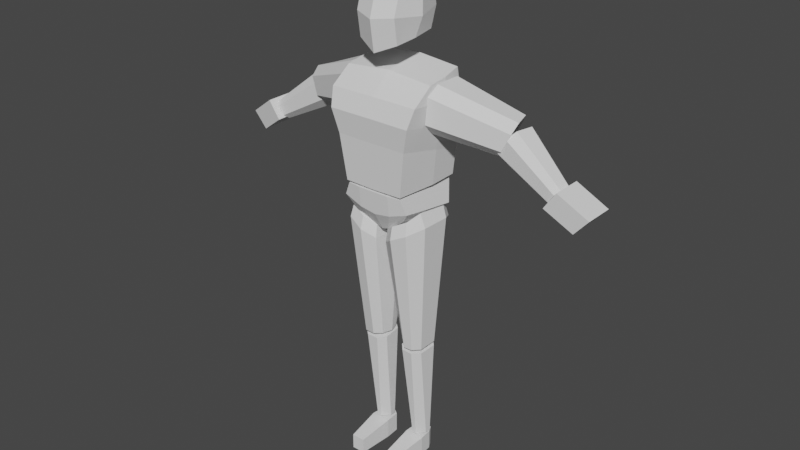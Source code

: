 # Source: SimpleBaseMan.blend  (saved by Blender 2.83.21; exported with 4.5.12 LTS)
import bpy
from mathutils import Matrix  # noqa: F401  (used for matrix-valued properties, if any)

bpy.ops.wm.read_factory_settings(use_empty=True)
scene = bpy.context.scene
scene.name = 'Scene'

# ---- collections
col_collection = bpy.data.collections.new('Collection'); scene.collection.children.link(col_collection)

# ---- world
world_world = bpy.data.worlds.new('World'); scene.world = world_world
world_world.use_nodes = True; world_world.node_tree.nodes.clear()
_N = world_world.node_tree.nodes; _L = world_world.node_tree.links
n0 = _N.new('ShaderNodeOutputWorld'); n0.name = 'World Output'; n0.location = (300, 300)
n1 = _N.new('ShaderNodeBackground'); n1.name = 'Background'; n1.location = (10, 300)
n1.inputs[0].default_value = (0.05088, 0.05088, 0.05088, 1.0)
_L.new(n1.outputs[0], n0.inputs[0])
n0.is_active_output = True
world_world.color = (0.05088, 0.05088, 0.05088)
world_world.use_sun_shadow = False
world_world.sun_shadow_jitter_overblur = 0.0

# ---- meshes
me_cube_015 = bpy.data.meshes.new('Cube.015')
me_cube_015.from_pydata([(68.31, 135.0, 2.429), (68.33, 135.0, -10.27), (-68.33, 135.0, -10.27), (-68.31, 135.0, 2.429), (74.23, 120.3, -0.3395), (74.26, 120.4, -13.04), (63.38, 127.8, -10.3), (63.36, 127.8, 2.398), (80.02, 126.9, -13.06), (80.0, 126.9, -0.3618), (-74.23, 120.3, -0.3395), (-74.26, 120.4, -13.04), (-63.38, 127.8, -10.3), (-63.36, 127.8, 2.398), (-80.02, 126.9, -13.06), (-80.0, 126.9, -0.3618), (19.97, 163.1, -5.525), (19.46, 159.5, -10.45), (18.38, 149.0, -10.45), (17.87, 144.1, -5.525), (19.46, 159.5, 10.5), (19.97, 163.1, 5.58), (17.87, 144.1, 5.58), (18.38, 149.0, 10.5), (42.34, 149.2, -15.55), (44.88, 152.5, -12.58), (38.75, 139.1, -10.69), (39.17, 142.3, -14.57), (47.27, 152.5, -4.846), (46.84, 149.2, -0.9607), (43.67, 142.3, 0.01702), (41.14, 139.1, -2.955), (-19.97, 163.1, -5.525), (-19.46, 159.5, -10.45), (-18.38, 149.0, -10.45), (-17.87, 144.1, -5.525), (-19.46, 159.5, 10.5), (-19.97, 163.1, 5.58), (-17.87, 144.1, 5.58), (-18.38, 149.0, 10.5), (-42.34, 149.2, -15.55), (-44.88, 152.5, -12.58), (-38.75, 139.1, -10.69), (-39.17, 142.3, -14.57), (-47.27, 152.5, -4.846), (-46.84, 149.2, -0.9607), (-43.67, 142.3, 0.01702), (-41.14, 139.1, -2.955), (17.72, 165.3, -8.62), (15.35, 122.4, -10.32), (18.92, 163.0, 8.327), (18.97, 156.9, 16.97), (15.13, 139.9, 18.36), (17.61, 149.6, 19.63), (12.7, 121.4, 17.29), (17.29, 143.8, -10.59), (16.32, 133.1, -10.68), (18.26, 154.6, -10.15), (19.07, 164.2, 0.01254), (19.69, 155.7, 0.9481), (18.52, 146.7, 1.581), (16.8, 136.5, 1.658), (15.1, 121.9, 1.304), (-17.72, 165.3, -8.62), (-15.35, 122.4, -10.32), (-18.92, 163.0, 8.327), (-18.97, 156.9, 16.97), (-15.13, 139.9, 18.36), (-3.657e-13, 139.8, 18.36), (-5.026e-13, 149.7, 19.63), (-17.61, 149.6, 19.63), (-5.713e-14, 122.5, -9.857), (0.0, 164.7, 8.327), (-2.622e-13, 157.0, 16.97), (0.0, 167.0, -8.62), (-12.7, 121.4, 17.29), (-1.166e-13, 121.1, 17.29), (-17.29, 143.8, -10.59), (-16.32, 133.1, -10.68), (-18.26, 154.6, -10.15), (-19.07, 164.2, 0.01254), (0.0, 165.9, 0.01254), (-19.69, 155.7, 0.9481), (-18.52, 146.7, 1.581), (-16.8, 136.5, 1.658), (-15.1, 121.9, 1.304), (-1.03e-13, 144.8, -10.36), (-9.457e-14, 133.6, -10.33), (-7.372e-15, 155.9, -10.03), (11.65, 110.5, 13.62), (12.15, 120.3, 16.84), (11.74, 108.8, -8.799), (13.47, 121.5, -10.63), (6.737, 121.5, -10.92), (2.729, 104.0, 12.18), (3.77, 100.4, -9.712), (6.737, 120.3, 17.47), (15.92, 111.6, -7.604), (14.75, 114.6, 15.99), (6.896, 112.0, 16.62), (6.896, 112.7, -15.26), (7.487, 105.3, -5.449), (9.898, 109.0, 14.71), (7.026, 105.3, 7.46), (13.47, 120.9, 3.273), (6.737, 120.9, 3.273), (3.77, 100.4, 2.663), (14.32, 112.3, 3.77), (11.7, 108.6, 7.408), (4.134, 103.4, 3.864), (4.391, 102.6, -3.763), (-11.65, 110.5, 13.62), (-12.15, 120.3, 16.84), (-11.74, 108.8, -8.799), (-13.47, 121.5, -10.63), (0.0, 99.57, -11.58), (1.133e-14, 121.5, -10.92), (0.0, 103.2, 12.18), (0.0, 120.3, 17.47), (-6.737, 121.5, -10.92), (-2.729, 104.0, 12.18), (-3.77, 100.4, -9.712), (-6.737, 120.3, 17.47), (-15.92, 111.6, -7.604), (-14.75, 114.6, 15.99), (0.0, 110.9, 16.6), (0.0, 110.6, -15.26), (-6.896, 112.0, 16.62), (-6.896, 112.7, -15.26), (-7.487, 105.3, -5.449), (-9.898, 109.0, 14.71), (-7.026, 105.3, 7.46), (-13.47, 120.9, 3.273), (0.0, 120.9, 3.273), (0.0, 99.57, 1.877), (-6.737, 120.9, 3.273), (-3.77, 100.4, 2.663), (-14.32, 112.3, 3.77), (-11.7, 108.6, 7.408), (-4.134, 103.4, 3.864), (-4.391, 102.6, -3.763), (3.83, 51.67, 2.36), (2.058, 102.1, 0.8691), (14.51, 52.0, 6.4), (11.8, 51.91, 9.127), (12.85, 110.3, 13.69), (13.93, 111.9, 6.979), (11.8, 51.91, -4.432), (14.51, 52.0, -1.689), (15.71, 111.4, -4.559), (12.16, 109.1, -10.28), (5.238, 51.67, -1.674), (7.949, 51.77, -4.432), (8.448, 105.0, -13.41), (4.274, 100.3, -10.65), (7.949, 51.77, 9.127), (5.238, 51.67, 6.394), (2.658, 103.9, 12.39), (7.052, 107.3, 15.13), (1.569, 96.91, 1.057), (16.67, 106.3, -5.095), (13.1, 104.0, -11.31), (13.47, 105.1, 15.09), (16.93, 106.8, 7.89), (2.421, 98.7, 13.3), (7.299, 102.1, 16.52), (8.694, 99.84, -14.43), (4.036, 95.11, -11.18), (-3.83, 51.67, 2.36), (-2.058, 102.1, 0.8691), (-14.51, 52.0, 6.4), (-11.8, 51.91, 9.127), (-12.85, 110.3, 13.69), (-13.93, 111.9, 6.979), (-11.8, 51.91, -4.432), (-14.51, 52.0, -1.689), (-15.71, 111.4, -4.559), (-12.16, 109.1, -10.28), (-5.238, 51.67, -1.674), (-7.949, 51.77, -4.432), (-8.448, 105.0, -13.41), (-4.274, 100.3, -10.65), (-7.949, 51.77, 9.127), (-5.238, 51.67, 6.394), (-2.658, 103.9, 12.39), (-7.052, 107.3, 15.13), (-1.569, 96.91, 1.057), (-16.67, 106.3, -5.095), (-13.1, 104.0, -11.31), (-13.47, 105.1, 15.09), (-16.93, 106.8, 7.89), (-2.421, 98.7, 13.3), (-7.299, 102.1, 16.52), (-8.694, 99.84, -14.43), (-4.036, 95.11, -11.18), (6.18, -1.845, 18.47), (6.18, 4.626, 18.47), (5.479, -1.845, -2.329), (5.479, 6.627, -2.329), (11.76, -1.845, 18.47), (11.76, 4.626, 18.47), (12.72, -1.845, -1.779), (12.72, 6.627, -1.779), (5.137, -1.845, 3.767), (5.137, 6.627, 3.767), (13.27, -1.845, 3.767), (13.27, 6.627, 3.767), (8.121, 6.627, -4.252), (7.971, -1.845, -4.223), (11.33, 6.627, -4.444), (11.27, -1.845, -4.388), (-6.18, -1.845, 18.47), (-6.18, 4.626, 18.47), (-5.479, -1.845, -2.329), (-5.479, 6.627, -2.329), (-11.76, -1.845, 18.47), (-11.76, 4.626, 18.47), (-12.72, -1.845, -1.779), (-12.72, 6.627, -1.779), (-5.137, -1.845, 3.767), (-5.137, 6.627, 3.767), (-13.27, -1.845, 3.767), (-13.27, 6.627, 3.767), (-8.121, 6.627, -4.252), (-7.971, -1.845, -4.223), (-11.33, 6.627, -4.444), (-11.27, -1.845, -4.388), (64.91, 128.7, -8.857), (63.46, 127.1, -7.062), (62.67, 127.2, -2.67), (67.23, 134.0, -2.039), (68.01, 133.9, -6.431), (67.26, 132.2, -8.531), (65.78, 132.4, -0.244), (63.42, 128.9, -0.5703), (47.47, 146.8, -14.49), (48.74, 149.7, -10.94), (41.05, 138.2, -12.01), (43.49, 140.9, -15.04), (47.41, 149.9, -3.522), (44.96, 147.2, -0.4882), (40.99, 141.2, -1.04), (39.72, 138.4, -4.588), (-64.91, 128.7, -8.857), (-63.46, 127.1, -7.062), (-62.67, 127.2, -2.67), (-67.23, 134.0, -2.039), (-68.01, 133.9, -6.431), (-67.26, 132.2, -8.531), (-65.78, 132.4, -0.244), (-63.42, 128.9, -0.5703), (-47.47, 146.8, -14.49), (-48.74, 149.7, -10.94), (-41.05, 138.2, -12.01), (-43.49, 140.9, -15.04), (-47.41, 149.9, -3.522), (-44.96, 147.2, -0.4882), (-40.99, 141.2, -1.04), (-39.72, 138.4, -4.588), (13.25, 7.743, 1.159), (10.22, 7.743, 4.211), (10.22, 7.743, -4.35), (13.25, 7.743, -1.324), (8.703, 7.743, 4.211), (5.675, 7.743, 1.159), (5.675, 7.743, -1.324), (8.703, 7.743, -4.35), (4.042, 50.0, 5.559), (6.635, 49.82, 8.511), (11.3, 49.76, 8.738), (14.21, 49.86, 6.054), (14.64, 50.22, -1.411), (12.05, 50.39, -4.339), (7.387, 50.46, -4.566), (4.472, 50.36, -1.906), (-13.25, 7.743, 1.159), (-10.22, 7.743, 4.211), (-10.22, 7.743, -4.35), (-13.25, 7.743, -1.324), (-8.703, 7.743, 4.211), (-5.675, 7.743, 1.159), (-5.675, 7.743, -1.324), (-8.703, 7.743, -4.35), (-4.042, 50.0, 5.559), (-6.635, 49.82, 8.511), (-11.3, 49.76, 8.738), (-14.21, 49.86, 6.054), (-14.64, 50.22, -1.411), (-12.05, 50.39, -4.339), (-7.387, 50.46, -4.566), (-4.472, 50.36, -1.906), (8.33, 176.3, 13.52), (8.33, 198.2, 8.994), (8.33, 178.2, -5.106), (8.33, 198.8, -2.467), (8.33, 193.9, -6.489), (8.33, 196.8, 11.76), (8.33, 186.3, -7.871), (8.33, 186.3, 15.03), (8.33, 176.9, 3.578), (8.33, 200.4, 3.578), (11.46, 197.6, 3.607), (11.46, 185.2, 3.607), (-8.33, 176.3, 13.52), (-8.33, 198.2, 8.994), (-8.33, 178.2, -5.106), (-8.33, 198.8, -2.467), (0.0, 175.1, -7.32), (0.0, 201.1, -3.999), (0.0, 172.7, 16.12), (0.0, 200.3, 10.42), (-8.33, 193.9, -6.489), (-8.33, 196.8, 11.76), (0.0, 198.5, 13.9), (0.0, 194.9, -9.06), (-8.33, 186.3, -7.871), (-8.33, 186.3, 15.03), (0.0, 185.2, 18.01), (0.0, 185.2, -10.8), (-8.33, 176.9, 3.578), (-8.33, 200.4, 3.578), (0.0, 203.0, 3.607), (0.0, 174.5, 3.578), (-11.46, 197.6, 3.607), (-11.46, 185.2, 3.607)], [], [(7, 6, 5, 4), (0, 1, 6, 7), (0, 9, 8, 1), (1, 8, 5, 6), (9, 0, 7, 4), (8, 9, 4, 5), (13, 10, 11, 12), (3, 13, 12, 2), (3, 2, 14, 15), (2, 12, 11, 14), (15, 10, 13, 3), (14, 11, 10, 15), (24, 27, 18, 17), (28, 29, 30, 31, 26, 27, 24, 25), (31, 22, 19, 26), (16, 17, 18, 19, 22, 23, 20, 21), (20, 23, 30, 29), (28, 21, 20, 29), (22, 31, 30, 23), (16, 25, 24, 17), (26, 19, 18, 27), (21, 28, 25, 16), (40, 33, 34, 43), (44, 41, 40, 43, 42, 47, 46, 45), (47, 42, 35, 38), (32, 37, 36, 39, 38, 35, 34, 33), (36, 45, 46, 39), (44, 45, 36, 37), (38, 39, 46, 47), (32, 33, 40, 41), (42, 43, 34, 35), (37, 32, 41, 44), (52, 68, 76, 54), (51, 73, 69, 53), (53, 69, 68, 52), (74, 48, 57, 88), (51, 50, 72, 73), (58, 81, 72, 50), (59, 57, 48, 58), (60, 55, 57, 59), (61, 56, 55, 60), (61, 52, 54, 62), (56, 61, 62, 49), (52, 61, 60, 53), (53, 60, 59, 51), (51, 59, 58, 50), (48, 74, 81, 58), (55, 86, 88, 57), (49, 71, 87, 56), (56, 87, 86, 55), (54, 76, 71, 49, 62), (67, 75, 76, 68), (66, 70, 69, 73), (70, 67, 68, 69), (74, 88, 79, 63), (66, 73, 72, 65), (80, 65, 72, 81), (82, 80, 63, 79), (83, 82, 79, 77), (84, 83, 77, 78), (84, 85, 75, 67), (78, 64, 85, 84), (67, 70, 83, 84), (70, 66, 82, 83), (66, 65, 80, 82), (63, 80, 81, 74), (77, 79, 88, 86), (64, 78, 87, 71), (78, 77, 86, 87), (75, 85, 64, 71, 76), (100, 93, 92, 97), (107, 104, 90, 98), (89, 108, 107, 98), (105, 133, 118, 96), (99, 96, 118, 125), (98, 90, 96, 99), (104, 105, 96, 90), (134, 106, 94, 117), (126, 116, 93, 100), (115, 126, 100, 95), (89, 98, 99, 94, 102), (94, 99, 125, 117), (102, 103, 108, 89), (97, 91, 100), (115, 95, 106, 134), (92, 93, 105, 104), (93, 116, 133, 105), (91, 97, 107, 108, 103, 109, 110, 101), (97, 92, 104, 107), (91, 101, 95, 100), (103, 94, 106, 109), (101, 110, 95), (95, 110, 109, 106), (103, 102, 94), (128, 123, 114, 119), (137, 124, 112, 132), (111, 124, 137, 138), (135, 122, 118, 133), (127, 125, 118, 122), (124, 127, 122, 112), (132, 112, 122, 135), (134, 117, 120, 136), (126, 128, 119, 116), (115, 121, 128, 126), (111, 130, 120, 127, 124), (120, 117, 125, 127), (130, 111, 138, 131), (123, 128, 113), (115, 134, 136, 121), (114, 132, 135, 119), (119, 135, 133, 116), (113, 129, 140, 139, 131, 138, 137, 123), (123, 137, 132, 114), (113, 128, 121, 129), (131, 139, 136, 120), (129, 121, 140), (121, 136, 139, 140), (131, 120, 130), (167, 151, 141, 159), (162, 145, 158, 165), (160, 149, 146, 163), (166, 153, 150, 161), (149, 150, 153, 154, 142, 157, 158, 145, 146), (164, 157, 142, 159), (160, 148, 147, 161), (162, 144, 143, 163), (164, 156, 155, 165), (166, 152, 151, 167), (151, 152, 147, 148, 143, 144, 155, 156, 141), (153, 166, 167, 154), (157, 164, 165, 158), (145, 162, 163, 146), (149, 160, 161, 150), (156, 164, 159, 141), (152, 166, 161, 147), (148, 160, 163, 143), (144, 162, 165, 155), (154, 167, 159, 142), (194, 186, 168, 178), (189, 192, 185, 172), (187, 190, 173, 176), (193, 188, 177, 180), (176, 173, 172, 185, 184, 169, 181, 180, 177), (191, 186, 169, 184), (187, 188, 174, 175), (189, 190, 170, 171), (191, 192, 182, 183), (193, 194, 178, 179), (178, 168, 183, 182, 171, 170, 175, 174, 179), (180, 181, 194, 193), (184, 185, 192, 191), (172, 173, 190, 189), (176, 177, 188, 187), (183, 168, 186, 191), (179, 174, 188, 193), (175, 170, 190, 187), (171, 182, 192, 189), (181, 169, 186, 194), (203, 204, 198, 197), (197, 198, 207, 208), (205, 206, 200, 199), (199, 200, 196, 195), (203, 205, 199, 195), (206, 204, 196, 200), (202, 209, 207, 198, 204, 206), (197, 208, 210, 201, 205, 203), (201, 202, 206, 205), (195, 196, 204, 203), (208, 207, 209, 210), (210, 209, 202, 201), (219, 213, 214, 220), (213, 224, 223, 214), (221, 215, 216, 222), (215, 211, 212, 216), (219, 211, 215, 221), (222, 216, 212, 220), (218, 222, 220, 214, 223, 225), (213, 219, 221, 217, 226, 224), (217, 221, 222, 218), (211, 219, 220, 212), (224, 226, 225, 223), (226, 217, 218, 225), (238, 235, 232, 227), (239, 236, 235, 238, 237, 242, 241, 240), (230, 233, 234, 229, 228, 227, 232, 231), (236, 239, 230, 231), (240, 241, 234, 233), (241, 242, 229, 234), (239, 240, 233, 230), (235, 236, 231, 232), (242, 237, 228, 229), (237, 238, 227, 228), (254, 243, 248, 251), (255, 256, 257, 258, 253, 254, 251, 252), (246, 247, 248, 243, 244, 245, 250, 249), (252, 247, 246, 255), (256, 249, 250, 257), (257, 250, 245, 258), (255, 246, 249, 256), (251, 248, 247, 252), (258, 245, 244, 253), (253, 244, 243, 254), (259, 262, 271, 270), (265, 264, 267, 274), (263, 264, 265, 266, 261, 262, 259, 260), (267, 268, 269, 270, 271, 272, 273, 274), (261, 266, 273, 272), (265, 274, 273, 266), (271, 262, 261, 272), (259, 270, 269, 260), (267, 264, 263, 268), (263, 260, 269, 268), (275, 286, 287, 278), (281, 290, 283, 280), (279, 276, 275, 278, 277, 282, 281, 280), (283, 290, 289, 288, 287, 286, 285, 284), (277, 288, 289, 282), (281, 282, 289, 290), (287, 288, 277, 278), (275, 276, 285, 286), (283, 284, 279, 280), (279, 284, 285, 276), (314, 308, 294, 295), (301, 300, 292, 296), (322, 299, 291, 309), (300, 321, 310, 292), (296, 292, 310, 313), (298, 296, 313, 317), (302, 301, 296, 298), (318, 314, 295, 297), (307, 318, 297, 293), (299, 302, 298, 291), (291, 298, 317, 309), (293, 297, 302, 299), (297, 295, 301, 302), (294, 308, 321, 300), (307, 293, 299, 322), (295, 294, 300, 301), (314, 311, 306, 308), (323, 312, 304, 320), (322, 309, 303, 319), (320, 304, 310, 321), (312, 313, 310, 304), (316, 317, 313, 312), (324, 316, 312, 323), (318, 315, 311, 314), (307, 305, 315, 318), (319, 303, 316, 324), (303, 309, 317, 316), (305, 319, 324, 315), (315, 324, 323, 311), (306, 320, 321, 308), (307, 322, 319, 305), (311, 323, 320, 306)])
me_cube_015.polygons.foreach_set('use_smooth', [0, 0, 0, 0, 0, 0, 0, 0, 0, 0, 0, 0, 1, 1, 1, 1, 1, 1, 1, 1, 1, 1, 1, 1, 1, 1, 1, 1, 1, 1, 1, 1, 1, 1, 1, 1, 1, 1, 1, 1, 1, 1, 1, 1, 1, 1, 1, 1, 1, 1, 1, 1, 1, 1, 1, 1, 1, 1, 1, 1, 1, 1, 1, 1, 1, 1, 1, 1, 1, 1, 1, 1, 1, 1, 1, 1, 1, 1, 1, 1, 1, 1, 1, 1, 1, 1, 1, 1, 1, 1, 1, 1, 1, 1, 1, 1, 1, 1, 1, 1, 1, 1, 1, 1, 1, 1, 1, 1, 1, 1, 1, 1, 1, 1, 1, 1, 1, 1, 1, 1, 1, 1, 1, 1, 1, 1, 1, 1, 1, 1, 1, 1, 1, 1, 1, 1, 1, 1, 1, 1, 1, 1, 1, 1, 1, 1, 1, 1, 1, 1, 1, 1, 1, 1, 1, 1, 1, 1, 1, 1, 1, 1, 1, 1, 1, 1, 1, 1, 1, 1, 1, 1, 1, 1, 1, 1, 1, 1, 1, 1, 1, 1, 1, 1, 1, 1, 1, 1, 1, 1, 1, 1, 1, 1, 1, 1, 1, 1, 1, 1, 1, 1, 1, 1, 1, 1, 1, 1, 1, 1, 1, 1, 1, 1, 1, 1, 1, 1, 1, 1, 1, 1, 1, 1, 1, 1, 1, 1, 1, 1, 1, 1, 1, 1, 1, 1, 1, 1, 1, 1, 1, 1, 1, 1, 1, 1, 1, 1, 1, 1, 1, 1, 1, 1])
_k = set([(0, 1), (0, 7), (0, 9), (1, 6), (1, 8), (2, 3), (2, 12), (2, 14), (3, 13), (3, 15), (4, 5), (4, 7), (4, 9), (5, 6), (5, 8), (6, 7), (8, 9), (10, 11), (10, 13), (10, 15), (11, 12), (11, 14), (12, 13), (14, 15), (16, 17), (16, 21), (16, 25), (17, 18), (17, 24), (18, 19), (18, 27), (19, 22), (19, 26), (20, 21), (20, 23), (20, 29), (21, 28), (22, 23), (22, 31), (23, 30), (24, 25), (24, 27), (25, 28), (26, 27), (26, 31), (28, 29), (29, 30), (30, 31), (32, 33), (32, 37), (32, 41), (33, 34), (33, 40), (34, 35), (34, 43), (35, 38), (35, 42), (36, 37), (36, 39), (36, 45), (37, 44), (38, 39), (38, 47), (39, 46), (40, 41), (40, 43), (41, 44), (42, 43), (42, 47), (44, 45), (45, 46), (46, 47), (48, 57), (48, 58), (48, 74), (49, 56), (49, 62), (49, 71), (50, 51), (50, 58), (50, 72), (51, 53), (51, 59), (51, 73), (52, 53), (52, 54), (52, 61), (52, 68), (53, 60), (53, 69), (54, 62), (54, 76), (55, 56), (55, 57), (55, 60), (55, 86), (56, 61), (56, 87), (57, 59), (57, 88), (58, 59), (59, 60), (60, 61), (61, 62), (63, 74), (63, 79), (63, 80), (64, 71), (64, 78), (64, 85), (65, 66), (65, 72), (65, 80), (66, 70), (66, 73), (66, 82), (67, 68), (67, 70), (67, 75), (67, 84), (69, 70), (70, 83), (71, 87), (72, 73), (72, 81), (74, 81), (74, 88), (75, 76), (75, 85), (77, 78), (77, 79), (77, 83), (77, 86), (78, 84), (78, 87), (79, 82), (79, 88), (80, 82), (82, 83), (83, 84), (84, 85), (86, 87), (86, 88), (89, 98), (89, 102), (89, 108), (90, 96), (90, 98), (90, 104), (91, 97), (91, 100), (91, 101), (92, 93), (92, 97), (92, 104), (93, 100), (93, 116), (94, 99), (94, 102), (94, 103), (94, 106), (94, 117), (95, 100), (95, 101), (95, 106), (95, 110), (95, 115), (96, 99), (96, 118), (97, 100), (97, 107), (98, 99), (98, 107), (99, 125), (100, 126), (101, 110), (102, 103), (103, 108), (103, 109), (104, 107), (106, 109), (106, 134), (107, 108), (109, 110), (111, 124), (111, 130), (111, 138), (112, 122), (112, 124), (112, 132), (113, 123), (113, 128), (113, 129), (114, 119), (114, 123), (114, 132), (115, 121), (115, 126), (115, 134), (116, 119), (116, 126), (117, 120), (117, 125), (117, 134), (118, 122), (119, 128), (120, 127), (120, 130), (120, 131), (120, 136), (121, 128), (121, 129), (121, 136), (121, 140), (122, 127), (123, 128), (123, 137), (124, 127), (124, 137), (125, 127), (126, 128), (129, 140), (130, 131), (131, 138), (131, 139), (132, 137), (134, 136), (136, 139), (137, 138), (139, 140), (141, 151), (141, 156), (141, 159), (142, 154), (142, 157), (142, 159), (143, 144), (143, 148), (143, 163), (144, 155), (144, 162), (145, 146), (145, 158), (145, 162), (146, 149), (146, 163), (147, 148), (147, 152), (147, 161), (148, 160), (149, 150), (149, 160), (150, 153), (150, 161), (151, 152), (151, 167), (152, 166), (153, 154), (153, 166), (154, 167), (155, 156), (155, 165), (156, 164), (157, 158), (157, 164), (158, 165), (159, 164), (159, 167), (160, 161), (160, 163), (161, 166), (162, 163), (162, 165), (164, 165), (166, 167), (168, 178), (168, 183), (168, 186), (169, 181), (169, 184), (169, 186), (170, 171), (170, 175), (170, 190), (171, 182), (171, 189), (172, 173), (172, 185), (172, 189), (173, 176), (173, 190), (174, 175), (174, 179), (174, 188), (175, 187), (176, 177), (176, 187), (177, 180), (177, 188), (178, 179), (178, 194), (179, 193), (180, 181), (180, 193), (181, 194), (182, 183), (182, 192), (183, 191), (184, 185), (184, 191), (185, 192), (186, 191), (186, 194), (187, 188), (187, 190), (188, 193), (189, 190), (189, 192), (191, 192), (193, 194), (195, 196), (195, 199), (195, 203), (196, 200), (196, 204), (197, 198), (197, 203), (197, 208), (198, 204), (198, 207), (199, 200), (199, 205), (200, 206), (201, 202), (201, 205), (201, 210), (202, 206), (202, 209), (203, 204), (204, 206), (205, 206), (207, 208), (207, 209), (208, 210), (209, 210), (211, 212), (211, 215), (211, 219), (212, 216), (212, 220), (213, 214), (213, 219), (213, 224), (214, 220), (214, 223), (215, 216), (215, 221), (216, 222), (217, 218), (217, 221), (217, 226), (218, 222), (218, 225), (219, 220), (220, 222), (221, 222), (223, 224), (223, 225), (224, 226), (225, 226), (227, 228), (227, 232), (227, 238), (228, 229), (228, 237), (229, 234), (229, 242), (230, 231), (230, 233), (230, 239), (231, 232), (231, 236), (232, 235), (233, 234), (233, 240), (234, 241), (235, 236), (235, 238), (236, 239), (237, 238), (237, 242), (239, 240), (240, 241), (241, 242), (243, 244), (243, 248), (243, 254), (244, 245), (244, 253), (245, 250), (245, 258), (246, 247), (246, 249), (246, 255), (247, 248), (247, 252), (248, 251), (249, 250), (249, 256), (250, 257), (251, 252), (251, 254), (252, 255), (253, 254), (253, 258), (255, 256), (256, 257), (257, 258), (259, 260), (259, 262), (259, 270), (260, 263), (260, 269), (261, 262), (261, 266), (261, 272), (262, 271), (263, 264), (263, 268), (264, 265), (264, 267), (265, 266), (265, 274), (266, 273), (267, 268), (267, 274), (268, 269), (269, 270), (270, 271), (271, 272), (272, 273), (273, 274), (275, 276), (275, 278), (275, 286), (276, 279), (276, 285), (277, 278), (277, 282), (277, 288), (278, 287), (279, 280), (279, 284), (280, 281), (280, 283), (281, 282), (281, 290), (282, 289), (283, 284), (283, 290), (284, 285), (285, 286), (286, 287), (287, 288), (288, 289), (289, 290), (291, 298), (291, 299), (291, 309), (292, 296), (292, 300), (292, 310), (293, 297), (293, 299), (293, 307), (294, 295), (294, 300), (294, 308), (295, 297), (295, 301), (295, 314), (296, 298), (296, 301), (296, 313), (297, 302), (297, 318), (298, 302), (298, 317), (299, 302), (300, 301), (300, 321), (301, 302), (303, 309), (303, 316), (303, 319), (304, 310), (304, 312), (304, 320), (305, 307), (305, 315), (305, 319), (306, 308), (306, 311), (306, 320), (307, 318), (307, 322), (308, 314), (308, 321), (309, 317), (309, 322), (310, 313), (310, 321), (311, 314), (311, 315), (311, 323), (312, 313), (312, 316), (312, 323), (313, 317), (314, 318), (315, 318), (315, 324), (316, 317), (316, 324), (319, 324), (320, 321), (320, 323), (323, 324)])
me_cube_015.attributes.new('sharp_edge', 'BOOLEAN', 'EDGE').data.foreach_set('value', [ (min(e.vertices), max(e.vertices)) in _k for e in me_cube_015.edges])
_uv = me_cube_015.uv_layers.new(name='UVMap')
_uv.uv.foreach_set('vector', [0.0, 0.0, 0.0, 0.0, 0.0, 0.0, 0.0, 0.0, 0.0, 0.0, 0.0, 0.0, 0.0, 0.0, 0.0, 0.0, 0.0, 0.0, 0.0, 0.0, 0.0, 0.0, 0.0, 0.0, 0.0, 0.0, 0.0, 0.0, 0.0, 0.0, 0.0, 0.0, 0.0, 0.0, 0.0, 0.0, 0.0, 0.0, 0.0, 0.0, 0.0, 0.0, 0.0, 0.0, 0.0, 0.0, 0.0, 0.0, 0.0, 0.0, 0.0, 0.0, 0.0, 0.0, 0.0, 0.0, 0.0, 0.0, 0.0, 0.0, 0.0, 0.0, 0.0, 0.0, 0.0, 0.0, 0.0, 0.0, 0.0, 0.0, 0.0, 0.0, 0.0, 0.0, 0.0, 0.0, 0.0, 0.0, 0.0, 0.0, 0.0, 0.0, 0.0, 0.0, 0.0, 0.0, 0.0, 0.0, 0.0, 0.0, 0.0, 0.0, 0.0, 0.0, 0.0, 0.0, 0.4354, 0.75, 0.5646, 0.75, 0.5646, 1.0, 0.4354, 1.0, 0.375, 0.5588, 0.4354, 0.5, 0.5646, 0.5, 0.625, 0.5588, 0.625, 0.6912, 0.5646, 0.75, 0.4354, 0.75, 0.375, 0.6912, 0.625, 0.5588, 0.875, 0.5588, 0.875, 0.6912, 0.625, 0.6912, 0.375, 0.05875, 0.4354, 0.0, 0.5646, 0.0, 0.625, 0.05875, 0.625, 0.1912, 0.5646, 0.25, 0.4354, 0.25, 0.375, 0.1912, 0.4354, 0.25, 0.5646, 0.25, 0.5646, 0.5, 0.4354, 0.5, 0.375, 0.5588, 0.125, 0.5588, 0.125, 0.5, 0.375, 0.5, 0.875, 0.5588, 0.625, 0.5588, 0.625, 0.5, 0.875, 0.5, 0.125, 0.6912, 0.375, 0.6912, 0.375, 0.75, 0.125, 0.75, 0.625, 0.6912, 0.875, 0.6912, 0.875, 0.75, 0.625, 0.75, 0.125, 0.5588, 0.375, 0.5588, 0.375, 0.6912, 0.125, 0.6912, 0.4354, 0.75, 0.4354, 1.0, 0.5646, 1.0, 0.5646, 0.75, 0.375, 0.5588, 0.375, 0.6912, 0.4354, 0.75, 0.5646, 0.75, 0.625, 0.6912, 0.625, 0.5588, 0.5646, 0.5, 0.4354, 0.5, 0.625, 0.5588, 0.625, 0.6912, 0.875, 0.6912, 0.875, 0.5588, 0.375, 0.05875, 0.375, 0.1912, 0.4354, 0.25, 0.5646, 0.25, 0.625, 0.1912, 0.625, 0.05875, 0.5646, 0.0, 0.4354, 0.0, 0.4354, 0.25, 0.4354, 0.5, 0.5646, 0.5, 0.5646, 0.25, 0.375, 0.5588, 0.375, 0.5, 0.125, 0.5, 0.125, 0.5588, 0.875, 0.5588, 0.875, 0.5, 0.625, 0.5, 0.625, 0.5588, 0.125, 0.6912, 0.125, 0.75, 0.375, 0.75, 0.375, 0.6912, 0.625, 0.6912, 0.625, 0.75, 0.875, 0.75, 0.875, 0.6912, 0.125, 0.5588, 0.125, 0.6912, 0.375, 0.6912, 0.375, 0.5588, 0.375, 0.25, 0.375, 0.375, 0.375, 0.375, 0.375, 0.25, 0.375, 0.25, 0.375, 0.375, 0.375, 0.375, 0.375, 0.25, 0.375, 0.25, 0.375, 0.375, 0.375, 0.375, 0.375, 0.25, 0.5, 0.0, 0.875, 0.75, 0.8125, 0.75, 0.0, 0.0, 0.375, 0.25, 0.625, 0.25, 0.625, 0.375, 0.375, 0.375, 0.375, 0.125, 0.5, 0.125, 0.5, 0.25, 0.375, 0.25, 0.5938, 0.5, 0.8125, 0.75, 0.875, 0.75, 0.625, 0.5, 0.5625, 0.5, 0.75, 0.75, 0.8125, 0.75, 0.5938, 0.5, 0.5312, 0.5, 0.6875, 0.75, 0.75, 0.75, 0.5625, 0.5, 0.5312, 0.5, 0.375, 0.25, 0.375, 0.25, 0.5, 0.5, 0.6875, 0.75, 0.5312, 0.5, 0.5, 0.5, 0.625, 0.75, 0.375, 0.25, 0.5312, 0.5, 0.5625, 0.5, 0.375, 0.25, 0.375, 0.25, 0.5625, 0.5, 0.5938, 0.5, 0.375, 0.25, 0.375, 0.25, 0.5938, 0.5, 0.625, 0.5, 0.375, 0.25, 0.375, 0.0, 0.5, 0.0, 0.5, 0.125, 0.375, 0.125, 0.75, 0.75, 0.0, 0.0, 0.0, 0.0, 0.8125, 0.75, 0.625, 0.75, 0.0, 0.0, 0.0, 0.0, 0.6875, 0.75, 0.6875, 0.75, 0.0, 0.0, 0.0, 0.0, 0.75, 0.75, 0.375, 0.25, 0.375, 0.375, 0.0, 0.0, 0.625, 0.75, 0.5, 0.5, 0.375, 0.25, 0.375, 0.25, 0.375, 0.375, 0.375, 0.375, 0.375, 0.25, 0.375, 0.25, 0.375, 0.375, 0.375, 0.375, 0.375, 0.25, 0.375, 0.25, 0.375, 0.375, 0.375, 0.375, 0.5, 0.0, 0.0, 0.0, 0.8125, 0.75, 0.875, 0.75, 0.375, 0.25, 0.375, 0.375, 0.625, 0.375, 0.625, 0.25, 0.375, 0.125, 0.375, 0.25, 0.5, 0.25, 0.5, 0.125, 0.5938, 0.5, 0.625, 0.5, 0.875, 0.75, 0.8125, 0.75, 0.5625, 0.5, 0.5938, 0.5, 0.8125, 0.75, 0.75, 0.75, 0.5312, 0.5, 0.5625, 0.5, 0.75, 0.75, 0.6875, 0.75, 0.5312, 0.5, 0.5, 0.5, 0.375, 0.25, 0.375, 0.25, 0.6875, 0.75, 0.625, 0.75, 0.5, 0.5, 0.5312, 0.5, 0.375, 0.25, 0.375, 0.25, 0.5625, 0.5, 0.5312, 0.5, 0.375, 0.25, 0.375, 0.25, 0.5938, 0.5, 0.5625, 0.5, 0.375, 0.25, 0.375, 0.25, 0.625, 0.5, 0.5938, 0.5, 0.375, 0.0, 0.375, 0.125, 0.5, 0.125, 0.5, 0.0, 0.75, 0.75, 0.8125, 0.75, 0.0, 0.0, 0.0, 0.0, 0.625, 0.75, 0.6875, 0.75, 0.0, 0.0, 0.0, 0.0, 0.6875, 0.75, 0.75, 0.75, 0.0, 0.0, 0.0, 0.0, 0.375, 0.25, 0.5, 0.5, 0.625, 0.75, 0.0, 0.0, 0.375, 0.375, 0.5, 0.4375, 0.625, 0.4375, 0.625, 0.5, 0.5, 0.5, 0.5, 0.625, 0.625, 0.625, 0.625, 0.75, 0.5, 0.75, 0.375, 0.75, 0.0, 0.0, 0.5, 0.625, 0.5, 0.75, 0.6875, 0.625, 0.75, 0.625, 0.75, 0.75, 0.6875, 0.75, 0.5, 0.8125, 0.625, 0.8125, 0.625, 0.875, 0.5, 0.875, 0.5, 0.75, 0.625, 0.75, 0.625, 0.8125, 0.5, 0.8125, 0.625, 0.625, 0.6875, 0.625, 0.6875, 0.75, 0.625, 0.75, 0.25, 0.625, 0.3125, 0.625, 0.3125, 0.75, 0.25, 0.75, 0.5, 0.375, 0.625, 0.375, 0.625, 0.4375, 0.5, 0.4375, 0.375, 0.375, 0.5, 0.375, 0.5, 0.4375, 0.375, 0.4375, 0.375, 0.75, 0.5, 0.75, 0.5, 0.8125, 0.375, 0.8125, 0.375, 0.7812, 0.375, 0.8125, 0.5, 0.8125, 0.5, 0.875, 0.375, 0.875, 0.375, 0.7812, 0.0, 0.0, 0.0, 0.0, 0.375, 0.75, 0.5, 0.5, 0.375, 0.5, 0.5, 0.4375, 0.25, 0.5, 0.3125, 0.5, 0.3125, 0.625, 0.25, 0.625, 0.625, 0.5, 0.6875, 0.5, 0.6875, 0.625, 0.625, 0.625, 0.6875, 0.5, 0.75, 0.5, 0.75, 0.625, 0.6875, 0.625, 0.375, 0.5, 0.5, 0.5, 0.5, 0.625, 0.0, 0.0, 0.0, 0.0, 0.0, 0.0, 0.0, 0.0, 0.375, 0.4688, 0.5, 0.5, 0.625, 0.5, 0.625, 0.625, 0.5, 0.625, 0.375, 0.5, 0.375, 0.4688, 0.375, 0.4375, 0.5, 0.4375, 0.0, 0.0, 0.3125, 0.75, 0.3125, 0.625, 0.0, 0.0, 0.375, 0.4688, 0.0, 0.0, 0.375, 0.4375, 0.375, 0.4375, 0.0, 0.0, 0.0, 0.0, 0.3125, 0.625, 0.0, 0.0, 0.375, 0.7812, 0.375, 0.8125, 0.5, 0.4375, 0.5, 0.5, 0.625, 0.5, 0.625, 0.4375, 0.5, 0.625, 0.5, 0.75, 0.625, 0.75, 0.625, 0.625, 0.375, 0.75, 0.5, 0.75, 0.5, 0.625, 0.0, 0.0, 0.6875, 0.625, 0.6875, 0.75, 0.75, 0.75, 0.75, 0.625, 0.5, 0.8125, 0.5, 0.875, 0.625, 0.875, 0.625, 0.8125, 0.5, 0.75, 0.5, 0.8125, 0.625, 0.8125, 0.625, 0.75, 0.625, 0.625, 0.625, 0.75, 0.6875, 0.75, 0.6875, 0.625, 0.25, 0.625, 0.25, 0.75, 0.3125, 0.75, 0.3125, 0.625, 0.5, 0.375, 0.5, 0.4375, 0.625, 0.4375, 0.625, 0.375, 0.375, 0.375, 0.375, 0.4375, 0.5, 0.4375, 0.5, 0.375, 0.375, 0.75, 0.375, 0.7812, 0.375, 0.8125, 0.5, 0.8125, 0.5, 0.75, 0.375, 0.8125, 0.375, 0.875, 0.5, 0.875, 0.5, 0.8125, 0.375, 0.7812, 0.375, 0.75, 0.0, 0.0, 0.0, 0.0, 0.5, 0.5, 0.5, 0.4375, 0.375, 0.5, 0.25, 0.5, 0.25, 0.625, 0.3125, 0.625, 0.3125, 0.5, 0.625, 0.5, 0.625, 0.625, 0.6875, 0.625, 0.6875, 0.5, 0.6875, 0.5, 0.6875, 0.625, 0.75, 0.625, 0.75, 0.5, 0.375, 0.5, 0.375, 0.4688, 0.0, 0.0, 0.0, 0.0, 0.0, 0.0, 0.0, 0.0, 0.5, 0.625, 0.5, 0.5, 0.5, 0.5, 0.5, 0.625, 0.625, 0.625, 0.625, 0.5, 0.375, 0.5, 0.5, 0.4375, 0.375, 0.4375, 0.375, 0.4688, 0.0, 0.0, 0.0, 0.0, 0.3125, 0.625, 0.3125, 0.75, 0.375, 0.4688, 0.375, 0.4375, 0.0, 0.0, 0.375, 0.4375, 0.3125, 0.625, 0.0, 0.0, 0.0, 0.0, 0.0, 0.0, 0.375, 0.8125, 0.375, 0.7812, 0.5847, 0.375, 0.375, 0.375, 0.25, 0.6252, 0.6737, 0.6251, 0.5868, 0.7782, 0.625, 0.7767, 0.625, 0.8498, 0.5868, 0.848, 0.5868, 0.5281, 0.625, 0.524, 0.625, 0.7261, 0.5868, 0.7221, 0.5868, 0.4019, 0.625, 0.4001, 0.625, 0.4734, 0.5868, 0.4719, 0.625, 0.524, 0.6516, 0.5, 0.7249, 0.5, 0.75, 0.5242, 0.75, 0.6251, 0.75, 0.7261, 0.7248, 0.75, 0.6517, 0.75, 0.625, 0.7261, 0.583, 0.8229, 0.625, 0.8271, 0.75, 0.6251, 0.6737, 0.6251, 0.5868, 0.5281, 0.375, 0.5506, 0.375, 0.4634, 0.5868, 0.4719, 0.5868, 0.7782, 0.375, 0.7866, 0.375, 0.6997, 0.5868, 0.7221, 0.583, 0.8229, 0.3498, 0.7994, 0.375, 0.8385, 0.5868, 0.848, 0.5868, 0.4019, 0.375, 0.4115, 0.375, 0.375, 0.5847, 0.375, 0.25, 0.5508, 0.2865, 0.5, 0.3384, 0.5, 0.375, 0.5506, 0.375, 0.6997, 0.3384, 0.75, 0.2865, 0.75, 0.25, 0.6996, 0.25, 0.6252, 0.625, 0.4001, 0.5868, 0.4019, 0.5847, 0.375, 0.6225, 0.375, 0.625, 0.8271, 0.583, 0.8229, 0.5868, 0.848, 0.625, 0.8498, 0.625, 0.7767, 0.5868, 0.7782, 0.5868, 0.7221, 0.625, 0.7261, 0.625, 0.524, 0.5868, 0.5281, 0.5868, 0.4719, 0.625, 0.4734, 0.3498, 0.7994, 0.583, 0.8229, 0.6737, 0.6251, 0.25, 0.6252, 0.375, 0.4115, 0.5868, 0.4019, 0.5868, 0.4719, 0.375, 0.4634, 0.375, 0.5506, 0.5868, 0.5281, 0.5868, 0.7221, 0.375, 0.6997, 0.375, 0.7866, 0.5868, 0.7782, 0.5868, 0.848, 0.375, 0.8385, 0.6225, 0.375, 0.5847, 0.375, 0.6737, 0.6251, 0.75, 0.6251, 0.5847, 0.375, 0.6737, 0.6251, 0.25, 0.6252, 0.375, 0.375, 0.5868, 0.7782, 0.5868, 0.848, 0.625, 0.8498, 0.625, 0.7767, 0.5868, 0.5281, 0.5868, 0.7221, 0.625, 0.7261, 0.625, 0.524, 0.5868, 0.4019, 0.5868, 0.4719, 0.625, 0.4734, 0.625, 0.4001, 0.625, 0.524, 0.625, 0.7261, 0.6517, 0.75, 0.7248, 0.75, 0.75, 0.7261, 0.75, 0.6251, 0.75, 0.5242, 0.7249, 0.5, 0.6516, 0.5, 0.583, 0.8229, 0.6737, 0.6251, 0.75, 0.6251, 0.625, 0.8271, 0.5868, 0.5281, 0.5868, 0.4719, 0.375, 0.4634, 0.375, 0.5506, 0.5868, 0.7782, 0.5868, 0.7221, 0.375, 0.6997, 0.375, 0.7866, 0.583, 0.8229, 0.5868, 0.848, 0.375, 0.8385, 0.3498, 0.7994, 0.5868, 0.4019, 0.5847, 0.375, 0.375, 0.375, 0.375, 0.4115, 0.25, 0.5508, 0.25, 0.6252, 0.25, 0.6996, 0.2865, 0.75, 0.3384, 0.75, 0.375, 0.6997, 0.375, 0.5506, 0.3384, 0.5, 0.2865, 0.5, 0.625, 0.4001, 0.6225, 0.375, 0.5847, 0.375, 0.5868, 0.4019, 0.625, 0.8271, 0.625, 0.8498, 0.5868, 0.848, 0.583, 0.8229, 0.625, 0.7767, 0.625, 0.7261, 0.5868, 0.7221, 0.5868, 0.7782, 0.625, 0.524, 0.625, 0.4734, 0.5868, 0.4719, 0.5868, 0.5281, 0.3498, 0.7994, 0.25, 0.6252, 0.6737, 0.6251, 0.583, 0.8229, 0.375, 0.4115, 0.375, 0.4634, 0.5868, 0.4719, 0.5868, 0.4019, 0.375, 0.5506, 0.375, 0.6997, 0.5868, 0.7221, 0.5868, 0.5281, 0.375, 0.7866, 0.375, 0.8385, 0.5868, 0.848, 0.5868, 0.7782, 0.6225, 0.375, 0.75, 0.6251, 0.6737, 0.6251, 0.5847, 0.375, 0.375, 0.1615, 0.625, 0.1615, 0.625, 0.25, 0.375, 0.25, 0.375, 0.25, 0.625, 0.25, 0.625, 0.3789, 0.375, 0.3631, 0.375, 0.5885, 0.625, 0.5885, 0.625, 0.75, 0.375, 0.75, 0.375, 0.75, 0.625, 0.75, 0.625, 1.0, 0.375, 1.0, 0.125, 0.5885, 0.375, 0.5885, 0.375, 0.75, 0.125, 0.75, 0.625, 0.5885, 0.875, 0.5885, 0.875, 0.75, 0.625, 0.75, 0.625, 0.5, 0.6922, 0.5, 0.7461, 0.5, 0.875, 0.5, 0.875, 0.5885, 0.625, 0.5885, 0.125, 0.5, 0.2381, 0.5, 0.3003, 0.5, 0.375, 0.5, 0.375, 0.5885, 0.125, 0.5885, 0.375, 0.5, 0.625, 0.5, 0.625, 0.5885, 0.375, 0.5885, 0.375, 0.0, 0.625, 0.0, 0.625, 0.1615, 0.375, 0.1615, 0.375, 0.3631, 0.625, 0.3789, 0.625, 0.4328, 0.375, 0.4253, 0.375, 0.4253, 0.625, 0.4328, 0.625, 0.5, 0.375, 0.5, 0.375, 0.1615, 0.375, 0.25, 0.625, 0.25, 0.625, 0.1615, 0.375, 0.25, 0.375, 0.3631, 0.625, 0.3789, 0.625, 0.25, 0.375, 0.5885, 0.375, 0.75, 0.625, 0.75, 0.625, 0.5885, 0.375, 0.75, 0.375, 1.0, 0.625, 1.0, 0.625, 0.75, 0.125, 0.5885, 0.125, 0.75, 0.375, 0.75, 0.375, 0.5885, 0.625, 0.5885, 0.625, 0.75, 0.875, 0.75, 0.875, 0.5885, 0.625, 0.5, 0.625, 0.5885, 0.875, 0.5885, 0.875, 0.5, 0.7461, 0.5, 0.6922, 0.5, 0.125, 0.5, 0.125, 0.5885, 0.375, 0.5885, 0.375, 0.5, 0.3003, 0.5, 0.2381, 0.5, 0.375, 0.5, 0.375, 0.5885, 0.625, 0.5885, 0.625, 0.5, 0.375, 0.0, 0.375, 0.1615, 0.625, 0.1615, 0.625, 0.0, 0.375, 0.3631, 0.375, 0.4253, 0.625, 0.4328, 0.625, 0.3789, 0.375, 0.4253, 0.375, 0.5, 0.625, 0.5, 0.625, 0.4328, 0.5646, 0.75, 0.4354, 0.75, 0.4354, 0.75, 0.5646, 0.75, 0.375, 0.5588, 0.375, 0.6912, 0.4354, 0.75, 0.5646, 0.75, 0.625, 0.6912, 0.625, 0.5588, 0.5646, 0.5, 0.4354, 0.5, 0.375, 0.5588, 0.4354, 0.5, 0.5646, 0.5, 0.625, 0.5588, 0.625, 0.6912, 0.5646, 0.75, 0.4354, 0.75, 0.375, 0.6912, 0.375, 0.6912, 0.375, 0.5588, 0.375, 0.5588, 0.375, 0.6912, 0.4354, 0.5, 0.5646, 0.5, 0.5646, 0.5, 0.4354, 0.5, 0.5646, 0.5, 0.625, 0.5588, 0.625, 0.5588, 0.5646, 0.5, 0.375, 0.5588, 0.4354, 0.5, 0.4354, 0.5, 0.375, 0.5588, 0.4354, 0.75, 0.375, 0.6912, 0.375, 0.6912, 0.4354, 0.75, 0.625, 0.5588, 0.625, 0.6912, 0.625, 0.6912, 0.625, 0.5588, 0.625, 0.6912, 0.5646, 0.75, 0.5646, 0.75, 0.625, 0.6912, 0.5646, 0.75, 0.5646, 0.75, 0.4354, 0.75, 0.4354, 0.75, 0.375, 0.5588, 0.4354, 0.5, 0.5646, 0.5, 0.625, 0.5588, 0.625, 0.6912, 0.5646, 0.75, 0.4354, 0.75, 0.375, 0.6912, 0.375, 0.5588, 0.375, 0.6912, 0.4354, 0.75, 0.5646, 0.75, 0.625, 0.6912, 0.625, 0.5588, 0.5646, 0.5, 0.4354, 0.5, 0.375, 0.6912, 0.375, 0.6912, 0.375, 0.5588, 0.375, 0.5588, 0.4354, 0.5, 0.4354, 0.5, 0.5646, 0.5, 0.5646, 0.5, 0.5646, 0.5, 0.5646, 0.5, 0.625, 0.5588, 0.625, 0.5588, 0.375, 0.5588, 0.375, 0.5588, 0.4354, 0.5, 0.4354, 0.5, 0.4354, 0.75, 0.4354, 0.75, 0.375, 0.6912, 0.375, 0.6912, 0.625, 0.5588, 0.625, 0.5588, 0.625, 0.6912, 0.625, 0.6912, 0.625, 0.6912, 0.625, 0.6912, 0.5646, 0.75, 0.5646, 0.75, 1.0, 0.3566, 1.0, 0.6465, 1.0, 0.7864, 1.0, 0.2155, 0.5, 0.6465, 0.5, 0.3566, 0.5, 0.2155, 0.5, 0.7864, 0.7, 0.0, 0.5, 0.3566, 0.5, 0.6465, 0.7, 1.0, 0.7999, 1.0, 1.0, 0.6465, 1.0, 0.3566, 0.7999, 0.0, 0.5, 0.2155, 0.6354, 0.0, 0.8645, 0.0, 1.0, 0.2155, 1.0, 0.7864, 0.8645, 1.0, 0.6354, 1.0, 0.5, 0.7864, 0.7999, 1.0, 0.7, 1.0, 0.6354, 1.0, 0.8645, 1.0, 0.5, 0.6465, 0.5, 0.7864, 0.6354, 1.0, 0.7, 1.0, 1.0, 0.7864, 1.0, 0.6465, 0.7999, 1.0, 0.8645, 1.0, 1.0, 0.3566, 1.0, 0.2155, 0.8645, 0.0, 0.7999, 0.0, 0.5, 0.2155, 0.5, 0.3566, 0.7, 0.0, 0.6354, 0.0, 0.7, 0.0, 0.7999, 0.0, 0.8645, 0.0, 0.6354, 0.0, 1.0, 0.3566, 1.0, 0.2155, 1.0, 0.7864, 1.0, 0.6465, 0.5, 0.6465, 0.5, 0.7864, 0.5, 0.2155, 0.5, 0.3566, 0.7, 0.0, 0.7999, 0.0, 1.0, 0.3566, 1.0, 0.6465, 0.7999, 1.0, 0.7, 1.0, 0.5, 0.6465, 0.5, 0.3566, 0.5, 0.2155, 0.5, 0.7864, 0.6354, 1.0, 0.8645, 1.0, 1.0, 0.7864, 1.0, 0.2155, 0.8645, 0.0, 0.6354, 0.0, 0.7999, 1.0, 0.8645, 1.0, 0.6354, 1.0, 0.7, 1.0, 0.5, 0.6465, 0.7, 1.0, 0.6354, 1.0, 0.5, 0.7864, 1.0, 0.7864, 0.8645, 1.0, 0.7999, 1.0, 1.0, 0.6465, 1.0, 0.3566, 0.7999, 0.0, 0.8645, 0.0, 1.0, 0.2155, 0.5, 0.2155, 0.6354, 0.0, 0.7, 0.0, 0.5, 0.3566, 0.7, 0.0, 0.6354, 0.0, 0.8645, 0.0, 0.7999, 0.0, 0.5793, 0.375, 0.625, 0.375, 0.625, 0.5, 0.5793, 0.5, 0.5793, 0.625, 0.625, 0.625, 0.625, 0.75, 0.5793, 0.75, 0.25, 0.625, 0.375, 0.625, 0.375, 0.75, 0.25, 0.75, 0.625, 0.625, 0.75, 0.625, 0.75, 0.75, 0.625, 0.75, 0.5793, 0.75, 0.625, 0.75, 0.625, 0.875, 0.5793, 0.875, 0.4745, 0.75, 0.5793, 0.75, 0.5793, 0.875, 0.4745, 0.875, 0.4745, 0.625, 0.5793, 0.625, 0.5793, 0.75, 0.4745, 0.75, 0.4745, 0.375, 0.5793, 0.375, 0.5793, 0.5, 0.4745, 0.5, 0.375, 0.375, 0.4745, 0.375, 0.4745, 0.5, 0.375, 0.5, 0.375, 0.625, 0.4745, 0.625, 0.4745, 0.75, 0.375, 0.75, 0.375, 0.75, 0.4745, 0.75, 0.4745, 0.875, 0.375, 0.875, 0.375, 0.5, 0.4745, 0.5, 0.4745, 0.625, 0.375, 0.625, 0.4745, 0.5, 0.5793, 0.5, 0.5793, 0.625, 0.4745, 0.625, 0.625, 0.5, 0.75, 0.5, 0.75, 0.625, 0.625, 0.625, 0.25, 0.5, 0.375, 0.5, 0.375, 0.625, 0.25, 0.625, 0.5793, 0.5, 0.625, 0.5, 0.625, 0.625, 0.5793, 0.625, 0.5793, 0.375, 0.5793, 0.5, 0.625, 0.5, 0.625, 0.375, 0.5793, 0.625, 0.5793, 0.75, 0.625, 0.75, 0.625, 0.625, 0.25, 0.625, 0.25, 0.75, 0.375, 0.75, 0.375, 0.625, 0.625, 0.625, 0.625, 0.75, 0.75, 0.75, 0.75, 0.625, 0.5793, 0.75, 0.5793, 0.875, 0.625, 0.875, 0.625, 0.75, 0.4745, 0.75, 0.4745, 0.875, 0.5793, 0.875, 0.5793, 0.75, 0.4745, 0.625, 0.4745, 0.75, 0.5793, 0.75, 0.5793, 0.625, 0.4745, 0.375, 0.4745, 0.5, 0.5793, 0.5, 0.5793, 0.375, 0.375, 0.375, 0.375, 0.5, 0.4745, 0.5, 0.4745, 0.375, 0.375, 0.625, 0.375, 0.75, 0.4745, 0.75, 0.4745, 0.625, 0.375, 0.75, 0.375, 0.875, 0.4745, 0.875, 0.4745, 0.75, 0.375, 0.5, 0.375, 0.625, 0.4745, 0.625, 0.4745, 0.5, 0.4745, 0.5, 0.4745, 0.625, 0.5793, 0.625, 0.5793, 0.5, 0.625, 0.5, 0.625, 0.625, 0.75, 0.625, 0.75, 0.5, 0.25, 0.5, 0.25, 0.625, 0.375, 0.625, 0.375, 0.5, 0.5793, 0.5, 0.5793, 0.625, 0.625, 0.625, 0.625, 0.5])
me_cube_015.use_remesh_fix_poles = True
me_cube_015.use_remesh_preserve_attributes = False
me_cube_015.use_mirror_x = True
me_cube_015.update()
me_cube_015.normals_split_custom_set([tuple(v) for v in zip(*[iter([-0.5676, -0.8233, -0.003605, -0.5676, -0.8233, -0.003605, -0.5676, -0.8233, -0.003605, -0.5676, -0.8233, -0.003605, -0.8233, 0.5676, 0.0003819, -0.8233, 0.5676, 0.0003819, -0.8233, 0.5676, 0.0003819, -0.8233, 0.5676, 0.0003819, 0.5687, 0.8226, 0.003604, 0.5687, 0.8226, 0.003604, 0.5687, 0.8226, 0.003604, 0.5687, 0.8226, 0.003604, -0.156, 0.1221, -0.9802, -0.156, 0.1221, -0.9802, -0.156, 0.1221, -0.9802, -0.156, 0.1221, -0.9802, 0.156, -0.1221, 0.9802, 0.156, -0.1221, 0.9802, 0.156, -0.1221, 0.9802, 0.156, -0.1221, 0.9802, 0.7525, -0.6586, -0.0007937, 0.7525, -0.6586, -0.0007937, 0.7525, -0.6586, -0.0007937, 0.7525, -0.6586, -0.0007937, 0.5676, -0.8233, -0.003604, 0.5676, -0.8233, -0.003604, 0.5676, -0.8233, -0.003604, 0.5676, -0.8233, -0.003604, 0.8233, 0.5676, 0.0003817, 0.8233, 0.5676, 0.0003817, 0.8233, 0.5676, 0.0003817, 0.8233, 0.5676, 0.0003817, -0.5687, 0.8226, 0.003603, -0.5687, 0.8226, 0.003603, -0.5687, 0.8226, 0.003603, -0.5687, 0.8226, 0.003603, 0.156, 0.1221, -0.9802, 0.156, 0.1221, -0.9802, 0.156, 0.1221, -0.9802, 0.156, 0.1221, -0.9802, -0.156, -0.1221, 0.9802, -0.156, -0.1221, 0.9802, -0.156, -0.1221, 0.9802, -0.156, -0.1221, 0.9802, -0.7525, -0.6586, -0.000794, -0.7525, -0.6586, -0.000794, -0.7525, -0.6586, -0.000794, -0.7525, -0.6586, -0.000794, -0.2082, -0.004049, -0.9781, -0.2082, -0.004049, -0.9781, -0.2082, -0.004049, -0.9781, -0.2082, -0.004049, -0.9781, 0.862, -0.4316, -0.2659, 0.862, -0.4316, -0.2659, 0.862, -0.4316, -0.2659, 0.862, -0.4316, -0.2659, 0.862, -0.4316, -0.2659, 0.862, -0.4316, -0.2659, 0.862, -0.4316, -0.2659, 0.862, -0.4316, -0.2659, -0.2151, -0.9762, 0.02724, -0.2151, -0.9762, 0.02724, -0.2151, -0.9762, 0.02724, -0.2151, -0.9762, 0.02724, -0.994, 0.109, 6.4e-08, -0.994, 0.109, 6.4e-08, -0.994, 0.109, 6.4e-08, -0.994, 0.109, 6.4e-08, -0.994, 0.109, 6.4e-08, -0.994, 0.109, 6.4e-08, -0.994, 0.109, 6.4e-08, -0.994, 0.109, 6.4e-08, 0.3736, -0.03922, 0.9268, 0.3736, -0.03922, 0.9268, 0.3736, -0.03922, 0.9268, 0.3736, -0.03922, 0.9268, 0.4821, 0.668, 0.5668, 0.4821, 0.668, 0.5668, 0.4821, 0.668, 0.5668, 0.4821, 0.668, 0.5668, 0.09968, -0.712, 0.6951, 0.09968, -0.712, 0.6951, 0.09968, -0.712, 0.6951, 0.09968, -0.712, 0.6951, 0.1431, 0.7218, -0.6772, 0.1431, 0.7218, -0.6772, 0.1431, 0.7218, -0.6772, 0.1431, 0.7218, -0.6772, -0.3369, -0.6738, -0.6577, -0.3369, -0.6738, -0.6577, -0.3369, -0.6738, -0.6577, -0.3369, -0.6738, -0.6577, 0.3628, 0.9307, -0.04593, 0.3628, 0.9307, -0.04593, 0.3628, 0.9307, -0.04593, 0.3628, 0.9307, -0.04593, 0.2082, -0.004049, -0.9781, 0.2082, -0.004049, -0.9781, 0.2082, -0.004049, -0.9781, 0.2082, -0.004049, -0.9781, -0.862, -0.4316, -0.2659, -0.862, -0.4316, -0.2659, -0.862, -0.4316, -0.2659, -0.862, -0.4316, -0.2659, -0.862, -0.4316, -0.2659, -0.862, -0.4316, -0.2659, -0.862, -0.4316, -0.2659, -0.862, -0.4316, -0.2659, 0.2151, -0.9762, 0.02724, 0.2151, -0.9762, 0.02724, 0.2151, -0.9762, 0.02724, 0.2151, -0.9762, 0.02724, 0.994, 0.109, 0.0, 0.994, 0.109, 0.0, 0.994, 0.109, 0.0, 0.994, 0.109, 0.0, 0.994, 0.109, 0.0, 0.994, 0.109, 0.0, 0.994, 0.109, 0.0, 0.994, 0.109, 0.0, -0.3736, -0.03922, 0.9268, -0.3736, -0.03922, 0.9268, -0.3736, -0.03922, 0.9268, -0.3736, -0.03922, 0.9268, -0.4821, 0.668, 0.5668, -0.4821, 0.668, 0.5668, -0.4821, 0.668, 0.5668, -0.4821, 0.668, 0.5668, -0.09968, -0.712, 0.6951, -0.09968, -0.712, 0.6951, -0.09968, -0.712, 0.6951, -0.09968, -0.712, 0.6951, -0.1431, 0.7218, -0.6772, -0.1431, 0.7218, -0.6772, -0.1431, 0.7218, -0.6772, -0.1431, 0.7218, -0.6772, 0.3369, -0.6738, -0.6577, 0.3369, -0.6738, -0.6577, 0.3369, -0.6738, -0.6577, 0.3369, -0.6738, -0.6577, -0.3628, 0.9307, -0.04593, -0.3628, 0.9307, -0.04593, -0.3628, 0.9307, -0.04593, -0.3628, 0.9307, -0.04593, 0.000927, -0.0573, 0.9984, -4.567e-09, -0.0573, 0.9984, -4.591e-09, -0.0573, 0.9984, 0.000927, -0.0573, 0.9984, 0.001145, 0.3437, 0.9391, -1.885e-08, 0.3437, 0.9391, -1.889e-08, 0.3437, 0.9391, 0.001145, 0.3437, 0.9391, 0.0005086, -0.1287, 0.9917, 1.396e-08, -0.1287, 0.9917, 1.398e-08, -0.1287, 0.9917, 0.0005086, -0.1287, 0.9917, 0.008054, 0.1335, -0.991, 0.008054, 0.1335, -0.991, 0.008054, 0.1335, -0.991, 0.008054, 0.1335, -0.991, 0.03707, 0.7799, 0.6248, 0.03707, 0.7799, 0.6248, 0.03707, 0.7799, 0.6248, 0.03707, 0.7799, 0.6248, 0.09176, 0.9879, 0.1249, 0.09011, 0.9873, 0.1309, 0.08832, 0.9866, 0.1374, 0.08832, 0.9866, 0.1374, 0.9881, 0.06386, -0.1397, 0.9881, 0.06386, -0.1397, 0.9881, 0.06386, -0.1397, 0.9881, 0.06386, -0.1397, 0.9896, -0.108, -0.09479, 0.9896, -0.108, -0.09479, 0.9896, -0.108, -0.09479, 0.9896, -0.108, -0.09479, 0.9912, -0.1271, -0.03684, 0.9912, -0.1271, -0.03684, 0.9912, -0.1271, -0.03684, 0.9912, -0.1271, -0.03684, 0.9827, -0.1282, 0.1339, 0.9827, -0.1282, 0.1339, 0.9827, -0.1282, 0.1339, 0.9827, -0.1282, 0.1339, 0.9945, -0.1046, 0.003032, 0.9945, -0.1046, 0.003032, 0.9945, -0.1046, 0.003032, 0.9945, -0.1046, 0.003032, 0.9713, -0.2106, 0.1106, 0.9713, -0.2106, 0.1106, 0.9713, -0.2106, 0.1106, 0.9713, -0.2106, 0.1106, 0.9879, -0.1411, 0.06429, 0.9879, -0.1411, 0.06429, 0.9879, -0.1411, 0.06429, 0.9879, -0.1411, 0.06429, 0.997, 0.0692, 0.0356, 0.997, 0.0692, 0.0356, 0.997, 0.0692, 0.0356, 0.997, 0.0692, 0.0356, 0.09187, 0.988, 0.1245, 0.09187, 0.988, 0.1245, 0.09011, 0.9873, 0.1309, 0.09176, 0.9879, 0.1249, -0.007593, 0.03565, -0.9993, -0.007593, 0.03565, -0.9993, -0.007593, 0.03565, -0.9993, -0.007593, 0.03565, -0.9993, -0.02655, -0.03631, -0.999, -0.02655, -0.03631, -0.999, -0.02655, -0.03631, -0.999, -0.02655, -0.03631, -0.999, -0.01724, 0.002905, -0.9998, -0.01724, 0.002905, -0.9998, -0.01724, 0.002905, -0.9998, -0.01724, 0.002905, -0.9998, 0.002215, -0.999, -0.04457, 0.0, -0.999, -0.04457, 0.0, -0.999, -0.04457, 0.002215, -0.999, -0.04457, 0.002215, -0.999, -0.04457, -0.000927, -0.0573, 0.9984, -0.000927, -0.0573, 0.9984, -4.591e-09, -0.0573, 0.9984, -4.567e-09, -0.0573, 0.9984, -0.001145, 0.3437, 0.9391, -0.001145, 0.3437, 0.9391, -1.889e-08, 0.3437, 0.9391, -1.885e-08, 0.3437, 0.9391, -0.0005086, -0.1287, 0.9917, -0.0005086, -0.1287, 0.9917, 1.398e-08, -0.1287, 0.9917, 1.396e-08, -0.1287, 0.9917, -0.008054, 0.1335, -0.991, -0.008054, 0.1335, -0.991, -0.008054, 0.1335, -0.991, -0.008054, 0.1335, -0.991, -0.03707, 0.7799, 0.6248, -0.03707, 0.7799, 0.6248, -0.03707, 0.7799, 0.6248, -0.03707, 0.7799, 0.6248, -0.09176, 0.9879, 0.1249, -0.08832, 0.9866, 0.1374, -0.08832, 0.9866, 0.1374, -0.09011, 0.9873, 0.1309, -0.9881, 0.06386, -0.1397, -0.9881, 0.06386, -0.1397, -0.9881, 0.06386, -0.1397, -0.9881, 0.06386, -0.1397, -0.9896, -0.108, -0.09479, -0.9896, -0.108, -0.09479, -0.9896, -0.108, -0.09479, -0.9896, -0.108, -0.09479, -0.9912, -0.1271, -0.03684, -0.9912, -0.1271, -0.03684, -0.9912, -0.1271, -0.03684, -0.9912, -0.1271, -0.03684, -0.9827, -0.1282, 0.1339, -0.9827, -0.1282, 0.1339, -0.9827, -0.1282, 0.1339, -0.9827, -0.1282, 0.1339, -0.9945, -0.1046, 0.003032, -0.9945, -0.1046, 0.003032, -0.9945, -0.1046, 0.003032, -0.9945, -0.1046, 0.003032, -0.9713, -0.2106, 0.1106, -0.9713, -0.2106, 0.1106, -0.9713, -0.2106, 0.1106, -0.9713, -0.2106, 0.1106, -0.9879, -0.1411, 0.06429, -0.9879, -0.1411, 0.06429, -0.9879, -0.1411, 0.06429, -0.9879, -0.1411, 0.06429, -0.997, 0.0692, 0.0356, -0.997, 0.0692, 0.0356, -0.997, 0.0692, 0.0356, -0.997, 0.0692, 0.0356, -0.09187, 0.988, 0.1245, -0.09176, 0.9879, 0.1249, -0.09011, 0.9873, 0.1309, -0.09187, 0.988, 0.1245, 0.007593, 0.03565, -0.9993, 0.007593, 0.03565, -0.9993, 0.007593, 0.03565, -0.9993, 0.007593, 0.03565, -0.9993, 0.02655, -0.03631, -0.999, 0.02655, -0.03631, -0.999, 0.02655, -0.03631, -0.999, 0.02655, -0.03631, -0.999, 0.01724, 0.002905, -0.9998, 0.01724, 0.002905, -0.9998, 0.01724, 0.002905, -0.9998, 0.01724, 0.002905, -0.9998, -0.002215, -0.999, -0.04457, -0.002215, -0.999, -0.04457, -0.002215, -0.999, -0.04457, 0.0, -0.999, -0.04457, 0.0, -0.999, -0.04457, 0.4532, 0.1244, -0.8827, 0.4532, 0.1244, -0.8827, 0.4532, 0.1244, -0.8827, 0.4532, 0.1244, -0.8827, 0.9721, 0.2338, 0.01903, 0.9721, 0.2338, 0.01903, 0.9721, 0.2338, 0.01903, 0.9721, 0.2338, 0.01903, 0.81, -0.5756, 0.1118, 0.81, -0.5756, 0.1118, 0.81, -0.5756, 0.1118, 0.81, -0.5756, 0.1118, 0.0003459, 0.999, 0.04549, 0.0, 0.999, 0.04509, 0.0, 0.999, 0.04509, 0.001144, 0.999, 0.04563, 0.006705, -0.09738, 0.9952, 0.006705, -0.09738, 0.9952, 0.0, -0.09738, 0.9952, 0.0, -0.09738, 0.9952, 0.1121, -0.09878, 0.9888, 0.1121, -0.09878, 0.9888, 0.1121, -0.09878, 0.9888, 0.1121, -0.09878, 0.9888, 0.0006382, 0.9989, 0.04587, 0.0003459, 0.999, 0.04549, 0.001144, 0.999, 0.04563, 0.002379, 0.9989, 0.04621, 0.1866, -0.9208, 0.3426, 0.1866, -0.9208, 0.3426, 0.1866, -0.9208, 0.3426, 0.1866, -0.9208, 0.3426, -0.06176, 0.3988, -0.915, -0.06176, 0.3988, -0.915, -0.06176, 0.3988, -0.915, -0.06176, 0.3988, -0.915, 0.2604, -0.3856, -0.8852, 0.2604, -0.3856, -0.8852, 0.2604, -0.3856, -0.8852, 0.2604, -0.3856, -0.8852, 0.1965, -0.4968, 0.8454, 0.1965, -0.4968, 0.8454, 0.1965, -0.4968, 0.8454, 0.1965, -0.4968, 0.8454, 0.1965, -0.4968, 0.8454, 0.09846, -0.5048, 0.8576, 0.09846, -0.5048, 0.8576, 0.09846, -0.5048, 0.8576, 0.09846, -0.5048, 0.8576, 0.6117, -0.7683, 0.1885, 0.6117, -0.7683, 0.1885, 0.6117, -0.7683, 0.1885, 0.6117, -0.7683, 0.1885, 0.5303, -0.4915, -0.6908, 0.5303, -0.4915, -0.6908, 0.5303, -0.4915, -0.6908, 0.2088, -0.978, 0.0, 0.2088, -0.978, 0.0, 0.2088, -0.978, 0.0, 0.2088, -0.978, 0.0, -0.0009952, 0.999, 0.04556, -0.0004906, 0.999, 0.04532, 0.0003459, 0.999, 0.04549, 0.0006382, 0.9989, 0.04587, -0.0004906, 0.999, 0.04532, 0.0, 0.999, 0.04509, 0.0, 0.999, 0.04509, 0.0003459, 0.999, 0.04549, 0.6403, -0.7675, 0.03038, 0.6403, -0.7675, 0.03038, 0.6403, -0.7675, 0.03038, 0.6403, -0.7675, 0.03038, 0.6403, -0.7675, 0.03038, 0.6403, -0.7675, 0.03038, 0.6403, -0.7675, 0.03038, 0.6403, -0.7675, 0.03038, 0.9806, 0.1863, 0.06168, 0.9806, 0.1863, 0.06168, 0.9806, 0.1863, 0.06168, 0.9806, 0.1863, 0.06168, 0.6659, -0.5774, -0.4725, 0.6659, -0.5774, -0.4725, 0.6659, -0.5774, -0.4725, 0.6659, -0.5774, -0.4725, 0.7363, -0.6553, 0.1687, 0.7363, -0.6553, 0.1687, 0.7363, -0.6553, 0.1687, 0.7363, -0.6553, 0.1687, 0.704, -0.6862, 0.183, 0.704, -0.6862, 0.183, 0.704, -0.6862, 0.183, 0.977, -0.2122, 0.02101, 0.977, -0.2122, 0.02101, 0.977, -0.2122, 0.02101, 0.977, -0.2122, 0.02101, 0.5027, -0.8344, 0.2259, 0.5027, -0.8344, 0.2259, 0.5027, -0.8344, 0.2259, -0.4532, 0.1244, -0.8827, -0.4532, 0.1244, -0.8827, -0.4532, 0.1244, -0.8827, -0.4532, 0.1244, -0.8827, -0.9721, 0.2338, 0.01903, -0.9721, 0.2338, 0.01903, -0.9721, 0.2338, 0.01903, -0.9721, 0.2338, 0.01903, -0.81, -0.5756, 0.1118, -0.81, -0.5756, 0.1118, -0.81, -0.5756, 0.1118, -0.81, -0.5756, 0.1118, -0.0003459, 0.999, 0.04549, -0.001144, 0.999, 0.04563, 0.0, 0.999, 0.04509, 0.0, 0.999, 0.04509, -0.006705, -0.09738, 0.9952, 0.0, -0.09738, 0.9952, 0.0, -0.09738, 0.9952, -0.006705, -0.09738, 0.9952, -0.1121, -0.09878, 0.9888, -0.1121, -0.09878, 0.9888, -0.1121, -0.09878, 0.9888, -0.1121, -0.09878, 0.9888, -0.0006382, 0.9989, 0.04587, -0.002379, 0.9989, 0.04621, -0.001144, 0.999, 0.04563, -0.0003459, 0.999, 0.04549, -0.1866, -0.9208, 0.3426, -0.1866, -0.9208, 0.3426, -0.1866, -0.9208, 0.3426, -0.1866, -0.9208, 0.3426, 0.06176, 0.3988, -0.915, 0.06176, 0.3988, -0.915, 0.06176, 0.3988, -0.915, 0.06176, 0.3988, -0.915, -0.2604, -0.3856, -0.8852, -0.2604, -0.3856, -0.8852, -0.2604, -0.3856, -0.8852, -0.2604, -0.3856, -0.8852, -0.1965, -0.4968, 0.8454, -0.1965, -0.4968, 0.8454, -0.1965, -0.4968, 0.8454, -0.1965, -0.4968, 0.8454, -0.1965, -0.4968, 0.8454, -0.09846, -0.5048, 0.8576, -0.09846, -0.5048, 0.8576, -0.09846, -0.5048, 0.8576, -0.09846, -0.5048, 0.8576, -0.6117, -0.7683, 0.1885, -0.6117, -0.7683, 0.1885, -0.6117, -0.7683, 0.1885, -0.6117, -0.7683, 0.1885, -0.5303, -0.4915, -0.6908, -0.5303, -0.4915, -0.6908, -0.5303, -0.4915, -0.6908, -0.2088, -0.978, -1.807e-07, -0.2088, -0.978, -1.807e-07, -0.2088, -0.978, -1.807e-07, -0.2088, -0.978, -1.807e-07, 0.0009952, 0.999, 0.04556, -0.0006382, 0.9989, 0.04587, -0.0003459, 0.999, 0.04549, 0.0004906, 0.999, 0.04532, 0.0004906, 0.999, 0.04532, -0.0003459, 0.999, 0.04549, 0.0, 0.999, 0.04509, 0.0, 0.999, 0.04509, -0.6403, -0.7675, 0.03038, -0.6403, -0.7675, 0.03038, -0.6403, -0.7675, 0.03038, -0.6403, -0.7675, 0.03038, -0.6403, -0.7675, 0.03038, -0.6403, -0.7675, 0.03038, -0.6403, -0.7675, 0.03038, -0.6403, -0.7675, 0.03038, -0.9806, 0.1863, 0.06168, -0.9806, 0.1863, 0.06168, -0.9806, 0.1863, 0.06168, -0.9806, 0.1863, 0.06168, -0.6659, -0.5774, -0.4725, -0.6659, -0.5774, -0.4725, -0.6659, -0.5774, -0.4725, -0.6659, -0.5774, -0.4725, -0.7363, -0.6553, 0.1687, -0.7363, -0.6553, 0.1687, -0.7363, -0.6553, 0.1687, -0.7363, -0.6553, 0.1687, -0.704, -0.6862, 0.183, -0.704, -0.6862, 0.183, -0.704, -0.6862, 0.183, -0.977, -0.2122, 0.02101, -0.977, -0.2122, 0.02101, -0.977, -0.2122, 0.02101, -0.977, -0.2122, 0.02101, -0.5027, -0.8344, 0.2259, -0.5027, -0.8344, 0.2259, -0.5027, -0.8344, 0.2259, -0.9723, -0.06533, -0.2243, -0.9723, -0.06533, -0.2243, -0.9723, -0.06533, -0.2243, -0.9723, -0.06533, -0.2243, 0.09484, 0.2684, 0.9586, 0.09484, 0.2684, 0.9586, 0.09484, 0.2684, 0.9586, 0.09484, 0.2684, 0.9586, 0.9314, 0.3616, 0.04123, 0.9314, 0.3616, 0.04123, 0.9314, 0.3616, 0.04123, 0.9314, 0.3616, 0.04123, 0.441, 0.224, -0.8691, 0.441, 0.224, -0.8691, 0.441, 0.224, -0.8691, 0.441, 0.224, -0.8691, -0.6189, 0.7803, -0.09007, -0.6189, 0.7803, -0.09007, -0.6189, 0.7803, -0.09007, -0.6189, 0.7803, -0.09007, -0.6189, 0.7803, -0.09007, -0.6189, 0.7803, -0.09007, -0.6189, 0.7803, -0.09007, -0.6189, 0.7803, -0.09007, -0.6189, 0.7803, -0.09007, -0.9959, 0.0753, 0.04949, -0.9959, 0.0753, 0.04949, -0.9959, 0.0753, 0.04949, -0.9959, 0.0753, 0.04949, 0.8259, -0.08072, -0.558, 0.8259, -0.08072, -0.558, 0.8259, -0.08072, -0.558, 0.8259, -0.08072, -0.558, 0.8527, -0.06799, 0.5179, 0.8527, -0.06799, 0.5179, 0.8527, -0.06799, 0.5179, 0.8527, -0.06799, 0.5179, -0.5705, -0.1391, 0.8094, -0.5705, -0.1391, 0.8094, -0.5705, -0.1391, 0.8094, -0.5705, -0.1391, 0.8094, -0.55, -0.1768, -0.8163, -0.55, -0.1768, -0.8163, -0.55, -0.1768, -0.8163, -0.55, -0.1768, -0.8163, 0.03393, -0.9994, 5.886e-07, 0.03393, -0.9994, 5.886e-07, 0.03393, -0.9994, 5.886e-07, 0.03393, -0.9994, 5.886e-07, 0.03393, -0.9994, 5.886e-07, 0.03393, -0.9994, 5.886e-07, 0.03393, -0.9994, 5.886e-07, 0.03393, -0.9994, 5.886e-07, 0.03393, -0.9994, 5.886e-07, -0.6392, 0.1139, -0.7605, -0.6392, 0.1139, -0.7605, -0.6392, 0.1139, -0.7605, -0.6392, 0.1139, -0.7605, -0.6186, 0.1704, 0.767, -0.6186, 0.1704, 0.767, -0.6186, 0.1704, 0.767, -0.6186, 0.1704, 0.767, 0.8474, 0.3827, 0.3681, 0.8474, 0.3827, 0.3681, 0.8474, 0.3827, 0.3681, 0.8474, 0.3827, 0.3681, 0.7939, 0.2324, -0.5618, 0.7939, 0.2324, -0.5618, 0.7939, 0.2324, -0.5618, 0.7939, 0.2324, -0.5618, -0.9875, -0.0631, 0.1441, -0.9875, -0.0631, 0.1441, -0.9875, -0.0631, 0.1441, -0.9875, -0.0631, 0.1441, 0.4211, -0.1591, -0.893, 0.4211, -0.1591, -0.893, 0.4211, -0.1591, -0.893, 0.4211, -0.1591, -0.893, 0.9991, -0.042, -0.01142, 0.9991, -0.042, -0.01142, 0.9991, -0.042, -0.01142, 0.9991, -0.042, -0.01142, 0.1794, -0.1275, 0.9755, 0.1794, -0.1275, 0.9755, 0.1794, -0.1275, 0.9755, 0.1794, -0.1275, 0.9755, -0.9761, 0.07552, -0.2038, -0.9761, 0.07552, -0.2038, -0.9761, 0.07552, -0.2038, -0.9761, 0.07552, -0.2038, 0.9723, -0.06533, -0.2243, 0.9723, -0.06533, -0.2243, 0.9723, -0.06533, -0.2243, 0.9723, -0.06533, -0.2243, -0.09484, 0.2684, 0.9586, -0.09484, 0.2684, 0.9586, -0.09484, 0.2684, 0.9586, -0.09484, 0.2684, 0.9586, -0.9314, 0.3616, 0.04123, -0.9314, 0.3616, 0.04123, -0.9314, 0.3616, 0.04123, -0.9314, 0.3616, 0.04123, -0.441, 0.224, -0.8691, -0.441, 0.224, -0.8691, -0.441, 0.224, -0.8691, -0.441, 0.224, -0.8691, 0.6189, 0.7803, -0.09007, 0.6189, 0.7803, -0.09007, 0.6189, 0.7803, -0.09007, 0.6189, 0.7803, -0.09007, 0.6189, 0.7803, -0.09007, 0.6189, 0.7803, -0.09007, 0.6189, 0.7803, -0.09007, 0.6189, 0.7803, -0.09007, 0.6189, 0.7803, -0.09007, 0.9959, 0.0753, 0.04949, 0.9959, 0.0753, 0.04949, 0.9959, 0.0753, 0.04949, 0.9959, 0.0753, 0.04949, -0.8259, -0.08072, -0.558, -0.8259, -0.08072, -0.558, -0.8259, -0.08072, -0.558, -0.8259, -0.08072, -0.558, -0.8527, -0.06799, 0.5179, -0.8527, -0.06799, 0.5179, -0.8527, -0.06799, 0.5179, -0.8527, -0.06799, 0.5179, 0.5705, -0.1391, 0.8094, 0.5705, -0.1391, 0.8094, 0.5705, -0.1391, 0.8094, 0.5705, -0.1391, 0.8094, 0.55, -0.1768, -0.8163, 0.55, -0.1768, -0.8163, 0.55, -0.1768, -0.8163, 0.55, -0.1768, -0.8163, -0.03393, -0.9994, 3.924e-07, -0.03393, -0.9994, 3.924e-07, -0.03393, -0.9994, 3.924e-07, -0.03393, -0.9994, 3.924e-07, -0.03393, -0.9994, 3.924e-07, -0.03393, -0.9994, 3.924e-07, -0.03393, -0.9994, 3.924e-07, -0.03393, -0.9994, 3.924e-07, -0.03393, -0.9994, 3.924e-07, 0.6392, 0.1139, -0.7605, 0.6392, 0.1139, -0.7605, 0.6392, 0.1139, -0.7605, 0.6392, 0.1139, -0.7605, 0.6186, 0.1704, 0.767, 0.6186, 0.1704, 0.767, 0.6186, 0.1704, 0.767, 0.6186, 0.1704, 0.767, -0.8474, 0.3827, 0.3681, -0.8474, 0.3827, 0.3681, -0.8474, 0.3827, 0.3681, -0.8474, 0.3827, 0.3681, -0.7939, 0.2324, -0.5618, -0.7939, 0.2324, -0.5618, -0.7939, 0.2324, -0.5618, -0.7939, 0.2324, -0.5618, 0.9875, -0.0631, 0.1441, 0.9875, -0.0631, 0.1441, 0.9875, -0.0631, 0.1441, 0.9875, -0.0631, 0.1441, -0.4211, -0.1591, -0.893, -0.4211, -0.1591, -0.893, -0.4211, -0.1591, -0.893, -0.4211, -0.1591, -0.893, -0.9991, -0.042, -0.01142, -0.9991, -0.042, -0.01142, -0.9991, -0.042, -0.01142, -0.9991, -0.042, -0.01142, -0.1794, -0.1275, 0.9755, -0.1794, -0.1275, 0.9755, -0.1794, -0.1275, 0.9755, -0.1794, -0.1275, 0.9755, 0.9761, 0.07552, -0.2038, 0.9761, 0.07552, -0.2038, 0.9761, 0.07552, -0.2038, 0.9761, 0.07552, -0.2038, -0.9984, 0.0, -0.05594, -0.9984, 0.0, -0.05594, -0.9984, 0.0, -0.05594, -0.9984, 0.0, -0.05594, -0.5965, 0.003864, -0.8026, -0.5965, 0.003864, -0.8026, -0.5965, 0.003864, -0.8026, -0.5965, 0.003864, -0.8026, 0.9948, 0.0, 0.1021, 0.9948, 0.0, 0.1021, 0.9948, 0.0, 0.1021, 0.9948, 0.0, 0.1021, 0.0, 0.0, 1.0, 0.0, 0.0, 1.0, 0.0, 0.0, 1.0, 0.0, 0.0, 1.0, -2.368e-08, -1.0, -3.373e-08, -2.359e-08, -1.0, -3.327e-08, 0.0, -1.0, 8.511e-08, 0.0, -1.0, 8.511e-08, 0.0, 0.9909, 0.1349, 0.0, 0.9909, 0.1349, 0.0, 0.9909, 0.1349, 0.0, 0.9909, 0.1349, -1.505e-09, 1.0, 0.0, -1.505e-09, 1.0, 0.0, -1.505e-09, 1.0, 0.0, -1.505e-09, 1.0, 0.0, -1.505e-09, 1.0, 0.0, -1.505e-09, 1.0, 0.0, -4.713e-08, -1.0, -1.514e-07, -4.713e-08, -1.0, -1.514e-07, -4.713e-08, -1.0, -1.514e-07, -4.713e-08, -1.0, -1.514e-07, -2.359e-08, -1.0, -3.327e-08, -2.368e-08, -1.0, -3.373e-08, 0.9951, 2.286e-07, -0.09922, 0.9951, 2.286e-07, -0.09922, 0.9951, 2.286e-07, -0.09922, 0.9951, 2.286e-07, -0.09922, -0.9975, 0.0, 0.07077, -0.9975, 0.0, 0.07077, -0.9975, 0.0, 0.07077, -0.9975, 0.0, 0.07077, -0.05469, -0.004399, -0.9985, -0.05469, -0.004399, -0.9985, -0.05469, -0.004399, -0.9985, -0.05469, -0.004399, -0.9985, 0.8806, -0.004498, -0.4739, 0.8806, -0.004498, -0.4739, 0.8806, -0.004498, -0.4739, 0.8806, -0.004498, -0.4739, 0.9984, 0.0, -0.05594, 0.9984, 0.0, -0.05594, 0.9984, 0.0, -0.05594, 0.9984, 0.0, -0.05594, 0.5965, 0.003864, -0.8026, 0.5965, 0.003864, -0.8026, 0.5965, 0.003864, -0.8026, 0.5965, 0.003864, -0.8026, -0.9948, 0.0, 0.1021, -0.9948, 0.0, 0.1021, -0.9948, 0.0, 0.1021, -0.9948, 0.0, 0.1021, 0.0, 0.0, 1.0, 0.0, 0.0, 1.0, 0.0, 0.0, 1.0, 0.0, 0.0, 1.0, 2.368e-08, -1.0, -4.454e-08, 0.0, -1.0, 8.038e-08, 0.0, -1.0, 8.038e-08, 2.359e-08, -1.0, -4.405e-08, 0.0, 0.9909, 0.1349, 0.0, 0.9909, 0.1349, 0.0, 0.9909, 0.1349, 0.0, 0.9909, 0.1349, 1.505e-09, 1.0, 0.0, 1.505e-09, 1.0, 0.0, 1.505e-09, 1.0, 0.0, 1.505e-09, 1.0, 0.0, 1.505e-09, 1.0, 0.0, 1.505e-09, 1.0, 0.0, 4.713e-08, -1.0, -1.682e-07, 2.368e-08, -1.0, -4.454e-08, 2.359e-08, -1.0, -4.405e-08, 4.713e-08, -1.0, -1.682e-07, 4.713e-08, -1.0, -1.682e-07, 4.713e-08, -1.0, -1.682e-07, -0.9951, 1.616e-07, -0.09922, -0.9951, 1.616e-07, -0.09922, -0.9951, 1.616e-07, -0.09922, -0.9951, 1.616e-07, -0.09922, 0.9975, 0.0, 0.07077, 0.9975, 0.0, 0.07077, 0.9975, 0.0, 0.07077, 0.9975, 0.0, 0.07077, 0.05469, -0.004399, -0.9985, 0.05469, -0.004399, -0.9985, 0.05469, -0.004399, -0.9985, 0.05469, -0.004399, -0.9985, -0.8806, -0.004498, -0.4739, -0.8806, -0.004498, -0.4739, -0.8806, -0.004498, -0.4739, -0.8806, -0.004498, -0.4739, 0.2396, -0.07066, -0.9683, 0.2396, -0.07066, -0.9683, 0.2396, -0.07066, -0.9683, 0.2396, -0.07066, -0.9683, -0.8128, 0.5599, -0.1608, -0.8128, 0.5599, -0.1608, -0.8128, 0.5599, -0.1608, -0.8128, 0.5599, -0.1608, -0.8128, 0.5599, -0.1608, -0.8128, 0.5599, -0.1608, -0.8128, 0.5599, -0.1608, -0.8128, 0.5599, -0.1608, 0.8128, -0.5599, 0.1608, 0.8128, -0.5599, 0.1608, 0.8128, -0.5599, 0.1608, 0.8128, -0.5599, 0.1608, 0.8128, -0.5599, 0.1608, 0.8128, -0.5599, 0.1608, 0.8128, -0.5599, 0.1608, 0.8128, -0.5599, 0.1608, 0.6185, 0.7806, 0.08958, 0.6185, 0.7806, 0.08958, 0.6185, 0.7806, 0.08958, 0.6185, 0.7806, 0.08958, -0.05248, -0.05745, 0.997, -0.05248, -0.05745, 0.997, -0.05248, -0.05745, 0.997, -0.05248, -0.05745, 0.997, -0.3732, -0.6528, 0.6593, -0.3732, -0.6528, 0.6593, -0.3732, -0.6528, 0.6593, -0.3732, -0.6528, 0.6593, 0.3672, 0.5299, 0.7644, 0.3672, 0.5299, 0.7644, 0.3672, 0.5299, 0.7644, 0.3672, 0.5299, 0.7644, 0.576, 0.5236, -0.6277, 0.576, 0.5236, -0.6277, 0.576, 0.5236, -0.6277, 0.576, 0.5236, -0.6277, -0.4338, -0.8994, -0.05325, -0.4338, -0.8994, -0.05325, -0.4338, -0.8994, -0.05325, -0.4338, -0.8994, -0.05325, -0.1699, -0.6665, -0.7259, -0.1699, -0.6665, -0.7259, -0.1699, -0.6665, -0.7259, -0.1699, -0.6665, -0.7259, -0.2396, -0.07066, -0.9683, -0.2396, -0.07066, -0.9683, -0.2396, -0.07066, -0.9683, -0.2396, -0.07066, -0.9683, 0.8128, 0.5599, -0.1608, 0.8128, 0.5599, -0.1608, 0.8128, 0.5599, -0.1608, 0.8128, 0.5599, -0.1608, 0.8128, 0.5599, -0.1608, 0.8128, 0.5599, -0.1608, 0.8128, 0.5599, -0.1608, 0.8128, 0.5599, -0.1608, -0.8128, -0.5599, 0.1608, -0.8128, -0.5599, 0.1608, -0.8128, -0.5599, 0.1608, -0.8128, -0.5599, 0.1608, -0.8128, -0.5599, 0.1608, -0.8128, -0.5599, 0.1608, -0.8128, -0.5599, 0.1608, -0.8128, -0.5599, 0.1608, -0.6185, 0.7806, 0.08958, -0.6185, 0.7806, 0.08958, -0.6185, 0.7806, 0.08958, -0.6185, 0.7806, 0.08958, 0.05248, -0.05745, 0.997, 0.05248, -0.05745, 0.997, 0.05248, -0.05745, 0.997, 0.05248, -0.05745, 0.997, 0.3732, -0.6528, 0.6593, 0.3732, -0.6528, 0.6593, 0.3732, -0.6528, 0.6593, 0.3732, -0.6528, 0.6593, -0.3672, 0.5299, 0.7644, -0.3672, 0.5299, 0.7644, -0.3672, 0.5299, 0.7644, -0.3672, 0.5299, 0.7644, -0.576, 0.5236, -0.6277, -0.576, 0.5236, -0.6277, -0.576, 0.5236, -0.6277, -0.576, 0.5236, -0.6277, 0.4338, -0.8994, -0.05325, 0.4338, -0.8994, -0.05325, 0.4338, -0.8994, -0.05325, 0.4338, -0.8994, -0.05325, 0.1699, -0.6665, -0.7259, 0.1699, -0.6665, -0.7259, 0.1699, -0.6665, -0.7259, 0.1699, -0.6665, -0.7259, 0.9987, -0.03027, 0.04204, 0.9987, -0.03027, 0.04204, 0.9987, -0.03027, 0.04204, 0.9987, -0.03027, 0.04204, -0.9985, -0.03138, -0.04428, -0.9985, -0.03138, -0.04428, -0.9985, -0.03138, -0.04428, -0.9985, -0.03138, -0.04428, 1.555e-08, -1.0, -8.218e-08, 1.555e-08, -1.0, -8.218e-08, 1.555e-08, -1.0, -8.218e-08, 1.555e-08, -1.0, -8.218e-08, 1.555e-08, -1.0, -8.218e-08, 1.555e-08, -1.0, -8.218e-08, 1.555e-08, -1.0, -8.218e-08, 1.555e-08, -1.0, -8.218e-08, 0.01121, 0.9987, 0.0492, 0.01121, 0.9987, 0.0492, 0.01121, 0.9987, 0.0492, 0.01121, 0.9987, 0.0492, 0.01121, 0.9987, 0.0492, 0.01121, 0.9987, 0.0492, 0.01121, 0.9987, 0.0492, 0.01121, 0.9987, 0.0492, 0.03673, -0.002621, -0.9993, 0.03673, -0.002621, -0.9993, 0.03673, -0.002621, -0.9993, 0.03673, -0.002621, -0.9993, -0.6908, -0.02716, -0.7226, -0.6908, -0.02716, -0.7226, -0.6908, -0.02716, -0.7226, -0.6908, -0.02716, -0.7226, 0.7262, -0.02814, -0.6869, 0.7262, -0.02814, -0.6869, 0.7262, -0.02814, -0.6869, 0.7262, -0.02814, -0.6869, 0.6918, -0.09695, 0.7156, 0.6918, -0.09695, 0.7156, 0.6918, -0.09695, 0.7156, 0.6918, -0.09695, 0.7156, -0.7277, -0.1019, 0.6782, -0.7277, -0.1019, 0.6782, -0.7277, -0.1019, 0.6782, -0.7277, -0.1019, 0.6782, -0.03763, -0.1048, 0.9938, -0.03763, -0.1048, 0.9938, -0.03763, -0.1048, 0.9938, -0.03763, -0.1048, 0.9938, -0.9987, -0.03027, 0.04204, -0.9987, -0.03027, 0.04204, -0.9987, -0.03027, 0.04204, -0.9987, -0.03027, 0.04204, 0.9985, -0.03138, -0.04428, 0.9985, -0.03138, -0.04428, 0.9985, -0.03138, -0.04428, 0.9985, -0.03138, -0.04428, -1.555e-08, -1.0, -4.373e-08, -1.555e-08, -1.0, -4.373e-08, -1.555e-08, -1.0, -4.373e-08, -1.555e-08, -1.0, -4.373e-08, -1.555e-08, -1.0, -4.373e-08, -1.555e-08, -1.0, -4.373e-08, -1.555e-08, -1.0, -4.373e-08, -1.555e-08, -1.0, -4.373e-08, -0.01121, 0.9987, 0.0492, -0.01121, 0.9987, 0.0492, -0.01121, 0.9987, 0.0492, -0.01121, 0.9987, 0.0492, -0.01121, 0.9987, 0.0492, -0.01121, 0.9987, 0.0492, -0.01121, 0.9987, 0.0492, -0.01121, 0.9987, 0.0492, -0.03673, -0.002621, -0.9993, -0.03673, -0.002621, -0.9993, -0.03673, -0.002621, -0.9993, -0.03673, -0.002621, -0.9993, 0.6908, -0.02716, -0.7226, 0.6908, -0.02716, -0.7226, 0.6908, -0.02716, -0.7226, 0.6908, -0.02716, -0.7226, -0.7262, -0.02814, -0.6869, -0.7262, -0.02814, -0.6869, -0.7262, -0.02814, -0.6869, -0.7262, -0.02814, -0.6869, -0.6918, -0.09695, 0.7156, -0.6918, -0.09695, 0.7156, -0.6918, -0.09695, 0.7156, -0.6918, -0.09695, 0.7156, 0.7277, -0.1019, 0.6782, 0.7277, -0.1019, 0.6782, 0.7277, -0.1019, 0.6782, 0.7277, -0.1019, 0.6782, 0.03763, -0.1048, 0.9938, 0.03763, -0.1048, 0.9938, 0.03763, -0.1048, 0.9938, 0.03763, -0.1048, 0.9938, 0.2976, 0.605, -0.7385, 0.2976, 0.605, -0.7385, 0.2976, 0.605, -0.7385, 0.2976, 0.605, -0.7385, 0.6556, 0.6934, 0.2989, 0.6556, 0.6934, 0.2989, 0.6556, 0.6934, 0.2989, 0.6556, 0.6934, 0.2989, 0.3268, -0.9403, -0.09493, 0.3268, -0.9403, -0.09476, 0.3267, -0.9399, -0.09952, 0.3267, -0.9399, -0.09952, 0.2817, 0.8926, 0.3521, 0.2817, 0.8926, 0.3521, 0.2817, 0.8926, 0.3521, 0.2817, 0.8926, 0.3521, 0.2861, 0.8561, 0.4304, 0.2861, 0.8561, 0.4304, 0.2861, 0.8561, 0.4304, 0.2861, 0.8561, 0.4304, 0.2928, 0.2823, 0.9135, 0.2928, 0.2823, 0.9135, 0.2928, 0.2823, 0.9135, 0.2928, 0.2823, 0.9135, 0.9519, 0.04323, 0.3034, 0.9519, 0.04323, 0.3034, 0.9519, 0.04323, 0.3034, 0.9519, 0.04323, 0.3034, 0.3084, 0.1684, -0.9362, 0.3084, 0.1684, -0.9362, 0.3084, 0.1684, -0.9362, 0.3084, 0.1684, -0.9362, 0.349, -0.3041, -0.8864, 0.349, -0.3041, -0.8864, 0.349, -0.3041, -0.8864, 0.349, -0.3041, -0.8864, 0.973, -0.179, 0.1457, 0.973, -0.179, 0.1457, 0.973, -0.179, 0.1457, 0.973, -0.179, 0.1457, 0.3495, -0.1405, 0.9264, 0.3495, -0.1405, 0.9264, 0.3495, -0.1405, 0.9264, 0.3495, -0.1405, 0.9264, 0.9617, -0.2127, -0.1731, 0.9617, -0.2127, -0.1731, 0.9617, -0.2127, -0.1731, 0.9617, -0.2127, -0.1731, 0.9597, 0.01934, -0.2804, 0.9597, 0.01934, -0.2804, 0.9597, 0.01934, -0.2804, 0.9597, 0.01934, -0.2804, 0.2909, 0.9283, -0.2316, 0.2909, 0.9283, -0.2316, 0.2909, 0.9283, -0.2316, 0.2909, 0.9283, -0.2316, 0.327, -0.9407, -0.09018, 0.327, -0.9407, -0.09018, 0.3268, -0.9403, -0.09476, 0.3268, -0.9403, -0.09493, 0.8108, 0.4936, -0.3147, 0.8108, 0.4936, -0.3147, 0.8108, 0.4936, -0.3147, 0.8108, 0.4936, -0.3147, -0.2976, 0.605, -0.7385, -0.2976, 0.605, -0.7385, -0.2976, 0.605, -0.7385, -0.2976, 0.605, -0.7385, -0.6556, 0.6934, 0.2989, -0.6556, 0.6934, 0.2989, -0.6556, 0.6934, 0.2989, -0.6556, 0.6934, 0.2989, -0.3268, -0.9403, -0.09493, -0.3267, -0.9399, -0.09952, -0.3267, -0.9399, -0.09952, -0.3268, -0.9403, -0.09476, -0.2817, 0.8926, 0.3521, -0.2817, 0.8926, 0.3521, -0.2817, 0.8926, 0.3521, -0.2817, 0.8926, 0.3521, -0.2861, 0.8561, 0.4304, -0.2861, 0.8561, 0.4304, -0.2861, 0.8561, 0.4304, -0.2861, 0.8561, 0.4304, -0.2928, 0.2823, 0.9135, -0.2928, 0.2823, 0.9135, -0.2928, 0.2823, 0.9135, -0.2928, 0.2823, 0.9135, -0.9519, 0.04323, 0.3034, -0.9519, 0.04323, 0.3034, -0.9519, 0.04323, 0.3034, -0.9519, 0.04323, 0.3034, -0.3084, 0.1684, -0.9362, -0.3084, 0.1684, -0.9362, -0.3084, 0.1684, -0.9362, -0.3084, 0.1684, -0.9362, -0.349, -0.3041, -0.8864, -0.349, -0.3041, -0.8864, -0.349, -0.3041, -0.8864, -0.349, -0.3041, -0.8864, -0.973, -0.179, 0.1457, -0.973, -0.179, 0.1457, -0.973, -0.179, 0.1457, -0.973, -0.179, 0.1457, -0.3495, -0.1405, 0.9264, -0.3495, -0.1405, 0.9264, -0.3495, -0.1405, 0.9264, -0.3495, -0.1405, 0.9264, -0.9617, -0.2127, -0.1731, -0.9617, -0.2127, -0.1731, -0.9617, -0.2127, -0.1731, -0.9617, -0.2127, -0.1731, -0.9597, 0.01934, -0.2804, -0.9597, 0.01934, -0.2804, -0.9597, 0.01934, -0.2804, -0.9597, 0.01934, -0.2804, -0.2909, 0.9283, -0.2316, -0.2909, 0.9283, -0.2316, -0.2909, 0.9283, -0.2316, -0.2909, 0.9283, -0.2316, -0.327, -0.9407, -0.09018, -0.3268, -0.9403, -0.09493, -0.3268, -0.9403, -0.09476, -0.327, -0.9407, -0.09018, -0.8108, 0.4936, -0.3147, -0.8108, 0.4936, -0.3147, -0.8108, 0.4936, -0.3147, -0.8108, 0.4936, -0.3147])] * 3)])
arm_x = bpy.data.armatures.new('アーマチュア')  # bones are not reproduced

# ---- objects
ob_body = bpy.data.objects.new('Body', me_cube_015)
ob_x = bpy.data.objects.new('アーマチュア', arm_x)

# ---- transforms, parenting, visibility, modifiers, constraints
ob_body.parent = ob_x
ob_body.location = (0.0, 0.0, 0.0)
ob_body.rotation_euler = (1.571, -0.0, 0.0)
ob_body.scale = (0.01, 0.01, 0.01)
ob_body.color = (0.8, 0.8, 0.8, 1.0)
ob_body.lineart.crease_threshold = 0.0
ob_body.use_mesh_mirror_x = True
_vg = ob_body.vertex_groups.new(name='Hip')
_vg.add([89, 90, 91, 92, 93, 94, 95, 96, 97, 98, 99, 100, 101, 102, 103, 104, 105, 106, 107, 108, 109, 110, 111, 112, 113, 114, 115, 116, 117, 118, 119, 120, 121, 122, 123, 124, 125, 126, 127, 128, 129, 130, 131, 132, 133, 134, 135, 136, 137, 138, 139, 140], 1.0, 'REPLACE')
_vg = ob_body.vertex_groups.new(name='Body')
_vg.add([48, 49, 50, 51, 52, 53, 54, 55, 56, 57, 58, 59, 60, 61, 62, 63, 64, 65, 66, 67, 68, 69, 70, 71, 72, 73, 74, 75, 76, 77, 78, 79, 80, 81, 82, 83, 84, 85, 86, 87, 88], 1.0, 'REPLACE')
_vg = ob_body.vertex_groups.new(name='Head')
_vg.add([291, 292, 293, 294, 295, 296, 297, 298, 299, 300, 301, 302, 303, 304, 305, 306, 307, 308, 309, 310, 311, 312, 313, 314, 315, 316, 317, 318, 319, 320, 321, 322, 323, 324], 1.0, 'REPLACE')
_vg = ob_body.vertex_groups.new(name='UpperArm_L')
_vg.add([16, 17, 18, 19, 20, 21, 22, 23, 24, 25, 26, 27, 28, 29, 30, 31], 1.0, 'REPLACE')
_vg = ob_body.vertex_groups.new(name='Arm_L')
_vg.add([1, 227, 228, 229, 230, 231, 232, 233, 234, 235, 236, 237, 238, 239, 240, 241, 242], 1.0, 'REPLACE')
_vg = ob_body.vertex_groups.new(name='Hand_L')
_vg.add([0, 1, 4, 5, 6, 7, 8, 9], 1.0, 'REPLACE')
_vg = ob_body.vertex_groups.new(name='UpperArm_R')
_vg.add([32, 33, 34, 35, 36, 37, 38, 39, 40, 41, 42, 43, 44, 45, 46, 47], 1.0, 'REPLACE')
_vg = ob_body.vertex_groups.new(name='Arm_R')
_vg.add([243, 244, 245, 246, 247, 248, 249, 250, 251, 252, 253, 254, 255, 256, 257, 258], 1.0, 'REPLACE')
_vg = ob_body.vertex_groups.new(name='Hand_R')
_vg.add([2, 3, 10, 11, 12, 13, 14, 15], 1.0, 'REPLACE')
_vg = ob_body.vertex_groups.new(name='UpperLeg_L')
_vg.add([141, 142, 143, 144, 145, 146, 147, 148, 149, 150, 151, 152, 153, 154, 155, 156, 157, 158, 159, 160, 161, 162, 163, 164, 165, 166, 167], 1.0, 'REPLACE')
_vg = ob_body.vertex_groups.new(name='Leg_L')
_vg.add([259, 260, 261, 262, 263, 264, 265, 266, 267, 268, 269, 270, 271, 272, 273, 274], 1.0, 'REPLACE')
_vg = ob_body.vertex_groups.new(name='Foot_L')
_vg.add([195, 196, 197, 198, 199, 200, 201, 202, 203, 204, 205, 206, 207, 208, 209, 210], 1.0, 'REPLACE')
_vg = ob_body.vertex_groups.new(name='UpperLeg_R')
_vg.add([168, 169, 170, 171, 172, 173, 174, 175, 176, 177, 178, 179, 180, 181, 182, 183, 184, 185, 186, 187, 188, 189, 190, 191, 192, 193, 194], 1.0, 'REPLACE')
_vg = ob_body.vertex_groups.new(name='Leg_R')
_vg.add([275, 276, 277, 278, 279, 280, 281, 282, 283, 284, 285, 286, 287, 288, 289, 290], 1.0, 'REPLACE')
_vg = ob_body.vertex_groups.new(name='Foot_R')
_vg.add([211, 212, 213, 214, 215, 216, 217, 218, 219, 220, 221, 222, 223, 224, 225, 226], 1.0, 'REPLACE')
_m = ob_body.modifiers.new('アーマチュア', 'ARMATURE')
_m.object = ob_x
ob_x.location = (0.0, 0.0, 0.0)
ob_x.lineart.crease_threshold = 0.0

# ---- collection membership
col_collection.objects.link(ob_body)
col_collection.objects.link(ob_x)

# ---- scene / render settings (as saved in the file)
scene.frame_start = 1; scene.frame_end = 250; scene.frame_set(1)
scene.render.engine = 'BLENDER_EEVEE_NEXT'
scene.cycles.samples = 128
scene.cycles.sampling_pattern = 'TABULATED_SOBOL'
scene.cycles.use_adaptive_sampling = False
scene.cycles.use_light_tree = False
scene.view_settings.view_transform = 'Filmic'
bpy.context.view_layer.update()

# ---- added for rendering (the .blend has no active camera and no usable light): camera, sun
cam_auto = bpy.data.cameras.new('AutoCamera')
cam_auto.lens = 50.0
cam_auto.sensor_width = 36.0
cam_auto.clip_end = 1000.0
ob_auto_camera = bpy.data.objects.new('AutoCamera', cam_auto)
scene.collection.objects.link(ob_auto_camera)
ob_auto_camera.location = (2.42686, -2.93266, 2.94713)
ob_auto_camera.rotation_euler = (1.09748, -7.21219e-08, 0.694738)
scene.camera = ob_auto_camera
light_auto_sun = bpy.data.lights.new('AutoSun', 'SUN')
light_auto_sun.energy = 3.0
light_auto_sun.angle = 0.0523599
ob_auto_sun = bpy.data.objects.new('AutoSun', light_auto_sun)
scene.collection.objects.link(ob_auto_sun)
ob_auto_sun.rotation_euler = (0.872665, 0.174533, 0.523599)
bpy.context.view_layer.update()
